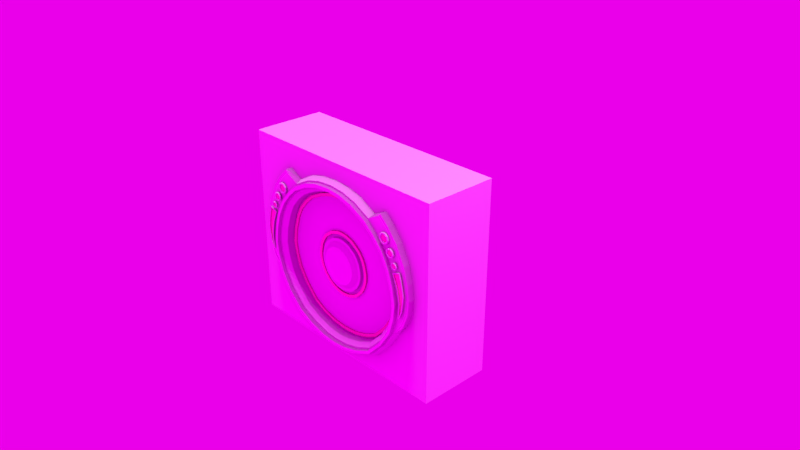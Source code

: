 # Source: Door2.blend  (saved by Blender 2.79.0; exported with 4.5.12 LTS)
import bpy
from mathutils import Matrix  # noqa: F401  (used for matrix-valued properties, if any)

bpy.ops.wm.read_factory_settings(use_empty=True)
scene = bpy.context.scene
scene.name = 'Scene'

# ---- collections
col_collection_1 = bpy.data.collections.new('Collection 1'); scene.collection.children.link(col_collection_1)

# ---- images (referenced by path relative to the original .blend; pixels are not part of the script)
import os
ASSET_DIR = os.environ.get("B2B_ASSET_DIR", "")  # directory of the original .blend (textures are referenced by path, not embedded)
HERE = os.path.dirname(os.path.abspath(__file__))  # packed textures are extracted next to this script under _unpacked/

def load_image(name, relpath, width, height, colorspace="sRGB"):
    """Load a texture the original file referenced (path relative to the .blend, or extracted next to this script)."""
    p = next((c for c in (os.path.join(HERE, relpath), os.path.join(ASSET_DIR, relpath)) if relpath and os.path.exists(c)), "")
    if p:
        img = bpy.data.images.load(p, check_existing=True)
        img.name = name
    else:  # same state as the original file: an image datablock whose file is absent (Cycles renders it pink)
        img = bpy.data.images.new(name, width, height)
        img.source = "FILE"
        img.filepath = "//" + (relpath or name)
    img.colorspace_settings.name = colorspace
    return img
img_studio_small_07_4k_hdr = load_image('studio_small_07_4k.hdr', 'studio_small_07_4k.hdr', 1024, 1024, 'Linear Rec.709')

# ---- materials (node trees are filled in below, after node groups)
mat_material_001 = bpy.data.materials.new('Material.001')
mat_material_001.alpha_threshold = 0.0
mat_material_001.use_transparent_shadow = False
mat_material_001.roughness = 0.5
mat_material_001.specular_intensity = 0.1758
mat_metal_2_001 = bpy.data.materials.new('metal 2.001')
mat_metal_2_001.alpha_threshold = 0.0
mat_metal_2_001.use_transparent_shadow = False
mat_metal_2_001.diffuse_color = (0.2396, 0.2396, 0.2396, 1.0)
mat_metal_2_001.roughness = 0.5
mat_metal_2_001.specular_intensity = 0.0
mat_emit = bpy.data.materials.new('emit')
mat_emit.alpha_threshold = 0.0
mat_emit.use_transparent_shadow = False
mat_emit.diffuse_color = (0.17, 0.8, 0.09728, 1.0)
mat_emit.roughness = 0.5
mat_emit.specular_intensity = 1.0
mat_material = bpy.data.materials.new('Material')
mat_material.alpha_threshold = 0.0
mat_material.use_transparent_shadow = False
mat_material.roughness = 0.5
mat_material.line_color = (0.0, 0.0, 0.0, 1.0)
mat_material_002 = bpy.data.materials.new('Material.002')
mat_material_002.alpha_threshold = 0.0
mat_material_002.use_transparent_shadow = False
mat_material_002.roughness = 0.5
mat_material_002.specular_intensity = 0.1758
mat_metal_2_000 = bpy.data.materials.new('metal 2.000')
mat_metal_2_000.alpha_threshold = 0.0
mat_metal_2_000.use_transparent_shadow = False
mat_metal_2_000.diffuse_color = (0.2396, 0.2396, 0.2396, 1.0)
mat_metal_2_000.roughness = 0.5
mat_metal_2_000.specular_intensity = 0.0
mat_emit_001 = bpy.data.materials.new('emit.001')
mat_emit_001.alpha_threshold = 0.0
mat_emit_001.use_transparent_shadow = False
mat_emit_001.diffuse_color = (0.17, 0.8, 0.09728, 1.0)
mat_emit_001.roughness = 0.5
mat_emit_001.specular_intensity = 1.0

# ---- material node trees

# ---- world
world_world = bpy.data.worlds.new('World'); scene.world = world_world
world_world.use_nodes = True; world_world.node_tree.nodes.clear()
_N = world_world.node_tree.nodes; _L = world_world.node_tree.links
n0 = _N.new('ShaderNodeOutputWorld'); n0.name = 'World Output'; n0.location = (300, 300)
n1 = _N.new('ShaderNodeBackground'); n1.name = 'Background'; n1.location = (10, 300)
n1.inputs[1].default_value = 65.5
n2 = _N.new('ShaderNodeTexEnvironment'); n2.name = 'Environment Texture'; n2.location = (-180, 300)
n2.width = 140
n2.image = img_studio_small_07_4k_hdr
_L.new(n1.outputs[0], n0.inputs[0])
_L.new(n2.outputs[0], n1.inputs[0])
n0.is_active_output = True
world_world.color = (0.05088, 0.05088, 0.05088)
world_world.use_sun_shadow = False
world_world.sun_shadow_jitter_overblur = 0.0
world_world.cycles.sampling_method = 'MANUAL'
world_world.light_settings.ao_factor = 0.4667

# ---- cameras
cam_camera = bpy.data.cameras.new('Camera')
cam_camera.clip_end = 100.0
cam_camera.lens = 35.0
cam_camera.sensor_width = 32.0
cam_camera.sensor_height = 18.0
cam_camera.ortho_scale = 7.314
cam_camera.dof.focus_distance = 0.0
cam_camera.dof.aperture_fstop = 128.0

# ---- lights
light_hemi = bpy.data.lights.new('Hemi', 'SUN')
light_hemi.transmission_factor = 0.0
light_hemi.angle = 0.1993
light_hemi.energy = 1.0
light_hemi.shadow_buffer_clip_start = 0.5
light_hemi.shadow_soft_size = 0.1
light_hemi.shadow_cascade_max_distance = 1000.0
light_lamp = bpy.data.lights.new('Lamp', 'POINT')
light_lamp.transmission_factor = 0.0
light_lamp.cutoff_distance = 30.0
light_lamp.energy = 100.0
light_lamp.shadow_buffer_clip_start = 1.001
light_lamp.shadow_soft_size = 0.1
light_lamp.shadow_maximum_resolution = 0.006
light_lamp.use_absolute_resolution = True

# ---- meshes
me_cube = bpy.data.meshes.new('Cube')
me_cube.from_pydata([(0.734, 1.0, -0.1665), (0.734, 1.0, 0.2412), (1.0, 1.0, -0.9408), (1.0, 1.0, 1.059), (0.5, 1.0, -0.9408), (0.5, 1.0, 1.059), (0.4238, 1.0, -0.6817), (0.4238, 1.0, 0.6658), (0.734, -1.0, -0.1665), (0.734, -1.0, 0.2412), (1.0, 0.0, -0.9408), (1.0, 0.0, 1.059), (1.0, -1.0, -0.9408), (1.0, -1.0, 1.059), (0.5, -1.0, -0.9408), (0.5, -1.0, 1.059), (0.5, 0.0, 1.059), (0.5, 0.0, -0.9408), (0.4238, -1.0, -0.6817), (0.4238, -1.0, 0.6658), (-0.734, 1.0, -0.1665), (-0.734, 1.0, 0.2412), (-1.0, 1.0, -0.9408), (-1.0, 1.0, 1.059), (-0.5, 1.0, -0.9408), (0.0, 1.0, -0.9408), (0.0, 1.0, 1.059), (-0.5, 1.0, 1.059), (-0.4238, 1.0, -0.6817), (0.0, 1.0, -0.8006), (0.0, 1.0, 0.8227), (-0.4238, 1.0, 0.6658), (-0.734, -1.0, -0.1665), (-0.734, -1.0, 0.2412), (-1.0, 0.0, -0.9408), (-1.0, 0.0, 1.059), (-1.0, -1.0, -0.9408), (-1.0, -1.0, 1.059), (-0.5, -1.0, -0.9408), (0.0, -1.0, -0.9408), (0.0, -1.0, 1.059), (-0.5, -1.0, 1.059), (0.0, 0.0, 1.059), (-0.5, 0.0, 1.059), (-0.5, 0.0, -0.9408), (0.0, 0.0, -0.9408), (-0.4238, -1.0, -0.6817), (0.0, -1.0, -0.8006), (0.0, -1.0, 0.8227), (-0.4238, -1.0, 0.6658)], [], [(4, 2, 10, 17), (2, 3, 11, 10), (6, 0, 2, 4), (0, 1, 3, 2), (1, 7, 5, 3), (7, 30, 26, 5), (29, 6, 4, 25), (25, 4, 17, 45), (3, 5, 16, 11), (5, 26, 42, 16), (14, 17, 10, 12), (12, 10, 11, 13), (18, 14, 12, 8), (8, 12, 13, 9), (9, 13, 15, 19), (19, 15, 40, 48), (47, 39, 14, 18), (39, 45, 17, 14), (13, 11, 16, 15), (15, 16, 42, 40), (7, 19, 48, 30), (1, 9, 19, 7), (0, 8, 9, 1), (6, 18, 8, 0), (29, 47, 18, 6), (24, 44, 34, 22), (22, 34, 35, 23), (28, 24, 22, 20), (20, 22, 23, 21), (21, 23, 27, 31), (31, 27, 26, 30), (29, 25, 24, 28), (25, 45, 44, 24), (23, 35, 43, 27), (27, 43, 42, 26), (38, 36, 34, 44), (36, 37, 35, 34), (46, 32, 36, 38), (32, 33, 37, 36), (33, 49, 41, 37), (49, 48, 40, 41), (47, 46, 38, 39), (39, 38, 44, 45), (37, 41, 43, 35), (41, 40, 42, 43), (31, 30, 48, 49), (21, 31, 49, 33), (20, 21, 33, 32), (28, 20, 32, 46), (29, 28, 46, 47)])
me_cube.use_remesh_preserve_volume = False
me_cube.use_remesh_preserve_attributes = False
me_cube.use_mirror_vertex_groups = False
me_cube.update()
me_circle_001 = bpy.data.meshes.new('Circle.001')
me_circle_001.from_pydata([(0.1865, -1.084, 0.585), (0.6841, -0.9076, 0.5849), (0.9078, -0.6696, 0.589), (1.062, -0.4322, 0.5849), (1.156, 0.0004778, 0.585), (1.056, 0.4299, 0.585), (0.9413, 0.6388, 0.5834), (0.659, 0.9235, 0.5881), (0.4272, 1.046, 0.5923), (0.2058, -1.037, 0.585), (0.6647, -0.8661, 0.585), (0.8804, -0.6462, 0.589), (1.017, -0.4234, 0.585), (1.112, -0.01246, 0.585), (1.011, 0.4194, 0.585), (0.9132, 0.6054, 0.5834), (0.6438, 0.8746, 0.588), (0.4178, 0.9903, 0.5922), (0.1909, -0.9634, 0.5342), (0.6113, -0.8072, 0.5342), (0.8055, -0.6047, 0.5352), (0.936, -0.4, 0.5342), (1.027, -0.02156, 0.5342), (0.9297, 0.3968, 0.5342), (0.8453, 0.562, 0.5343), (0.593, 0.8102, 0.5349), (0.3771, 0.9204, 0.5359), (0.6889, 0.9777, 0.5133), (0.1863, -1.143, 0.5135), (0.4463, 1.108, 0.513), (0.7166, -0.9589, 0.5135), (0.9527, -0.7095, 0.5133), (1.119, -0.4537, 0.5135), (1.308, 0.1025, 0.5879), (1.215, -0.2654, 0.5864), (1.233, 0.5313, 0.5896), (1.12, 0.7591, 0.589), (0.8597, 1.047, 0.5917), (1.268, 0.5408, 0.5897), (1.147, 0.7813, 0.5891), (0.8825, 1.075, 0.5918), (1.249, -0.2784, 0.5864), (1.345, 0.106, 0.5879), (1.132, -0.2068, 0.585), (1.087, -0.2024, 0.585), (1.003, -0.1905, 0.5342), (1.287, -0.08066, 0.5872), (1.323, -0.08805, 0.5871), (1.123, 0.2116, 0.585), (1.08, 0.1989, 0.585), (0.9975, 0.1809, 0.5342), (1.287, 0.3155, 0.5888), (1.322, 0.3229, 0.5888), (0.2211, 1.1, 0.5886), (0.2101, 1.051, 0.5886), (0.1868, 0.9826, 0.5351), (0.2326, 1.161, 0.5133), (0.7943, 0.8056, 0.5858), (0.773, 0.7648, 0.5857), (0.7135, 0.7106, 0.5346), (0.9853, 0.9278, 0.5904), (1.01, 0.9531, 0.5905), (0.4275, -1.022, 0.585), (0.4347, -0.9756, 0.585), (0.406, -0.9045, 0.5342), (0.4389, -1.08, 0.5135), (0.1906, -1.107, 0.585), (0.4354, -1.044, 0.585), (0.9266, -0.6843, 0.589), (0.6981, -0.9274, 0.585), (1.084, -0.4424, 0.585), (1.155, -0.2118, 0.585), (1.146, 0.2169, 0.585), (1.18, 0.0009367, 0.585), (0.9609, 0.6525, 0.5834), (1.078, 0.4393, 0.585), (0.8111, 0.8225, 0.5857), (0.4359, 1.069, 0.5923), (0.6726, 0.9433, 0.588), (0.2251, 1.123, 0.5886), (0.2017, -1.014, 0.585), (0.4264, -0.9532, 0.585), (0.8615, -0.6315, 0.589), (0.6507, -0.8464, 0.585), (0.9949, -0.4134, 0.585), (1.063, -0.1973, 0.585), (1.056, 0.1935, 0.585), (1.088, -0.01269, 0.585), (0.8935, 0.5919, 0.5834), (0.9886, 0.4103, 0.585), (0.7563, 0.7478, 0.5857), (0.409, 0.9681, 0.5923), (0.6305, 0.8546, 0.588), (0.2056, 1.027, 0.5886), (0.9413, 0.6388, 0.6342), (0.9132, 0.6054, 0.6342), (1.011, 0.4194, 0.6358), (1.056, 0.4299, 0.6357), (0.659, 0.9235, 0.6389), (0.6438, 0.8746, 0.6387), (0.1865, -1.084, 0.6357), (0.2058, -1.037, 0.6357), (0.4272, 1.046, 0.6431), (0.4178, 0.9903, 0.643), (0.6841, -0.9076, 0.6357), (0.6647, -0.8661, 0.6358), (0.9078, -0.6696, 0.6398), (0.8804, -0.6462, 0.6398), (1.062, -0.4322, 0.6357), (1.017, -0.4234, 0.6358), (1.156, 0.0004625, 0.6357), (1.112, -0.01247, 0.6357), (1.132, -0.2068, 0.6357), (1.087, -0.2025, 0.6357), (1.123, 0.2115, 0.6357), (1.08, 0.1988, 0.6357), (0.2211, 1.1, 0.6394), (0.2101, 1.051, 0.6394), (0.7943, 0.8056, 0.6365), (0.773, 0.7648, 0.6364), (0.4275, -1.022, 0.6357), (0.4347, -0.9756, 0.6357), (0.0, 1.141, 0.585), (0.0, -1.125, 0.585), (-0.1865, -1.084, 0.585), (-0.6841, -0.9076, 0.5849), (-0.9078, -0.6696, 0.589), (-1.062, -0.4322, 0.5849), (-1.156, 0.0004778, 0.585), (-1.056, 0.4299, 0.585), (-0.9413, 0.6388, 0.5834), (-0.659, 0.9235, 0.5881), (-0.4272, 1.046, 0.5923), (0.0, 1.048, 0.585), (0.0, -1.031, 0.585), (-0.2058, -1.037, 0.585), (-0.6647, -0.8661, 0.585), (-0.8804, -0.6462, 0.589), (-1.017, -0.4234, 0.585), (-1.112, -0.01246, 0.585), (-1.011, 0.4194, 0.585), (-0.9132, 0.6054, 0.5834), (-0.6438, 0.8746, 0.588), (-0.4178, 0.9903, 0.5922), (0.0, 1.004, 0.5342), (0.0, -0.9873, 0.5342), (-0.1909, -0.9634, 0.5342), (-0.6113, -0.8072, 0.5342), (-0.8055, -0.6047, 0.5352), (-0.936, -0.4, 0.5342), (-1.027, -0.02156, 0.5342), (-0.9297, 0.3968, 0.5342), (-0.8453, 0.562, 0.5343), (-0.593, 0.8102, 0.5349), (-0.3771, 0.9204, 0.5359), (0.0, -1.161, 0.5135), (-0.6889, 0.9777, 0.5133), (-0.1863, -1.143, 0.5135), (-0.4463, 1.108, 0.513), (-0.7166, -0.9589, 0.5135), (0.0, 1.178, 0.5135), (-0.9527, -0.7095, 0.5133), (-1.119, -0.4537, 0.5135), (-1.308, 0.1025, 0.5879), (-1.215, -0.2654, 0.5864), (-1.233, 0.5313, 0.5896), (-1.12, 0.7591, 0.589), (-0.8597, 1.047, 0.5917), (-1.268, 0.5408, 0.5897), (-1.147, 0.7813, 0.5891), (-0.8825, 1.075, 0.5918), (-1.249, -0.2784, 0.5864), (-1.345, 0.106, 0.5879), (-1.132, -0.2068, 0.585), (-1.087, -0.2024, 0.585), (-1.003, -0.1905, 0.5342), (-1.287, -0.08066, 0.5872), (-1.323, -0.08805, 0.5871), (-1.123, 0.2116, 0.585), (-1.08, 0.1989, 0.585), (-0.9975, 0.1809, 0.5342), (-1.287, 0.3155, 0.5888), (-1.322, 0.3229, 0.5888), (-0.2211, 1.1, 0.5886), (-0.2101, 1.051, 0.5886), (-0.1868, 0.9826, 0.5351), (-0.2326, 1.161, 0.5133), (-0.7943, 0.8056, 0.5858), (-0.773, 0.7648, 0.5857), (-0.7135, 0.7106, 0.5346), (-0.9853, 0.9278, 0.5904), (-1.01, 0.9531, 0.5905), (-0.4275, -1.022, 0.585), (-0.4347, -0.9756, 0.585), (-0.406, -0.9045, 0.5342), (-0.4389, -1.08, 0.5135), (-0.1906, -1.107, 0.585), (-0.4354, -1.044, 0.585), (0.0, -1.099, 0.585), (-0.9266, -0.6843, 0.589), (-0.6981, -0.9274, 0.585), (-1.084, -0.4424, 0.585), (-1.155, -0.2118, 0.585), (-1.146, 0.2169, 0.585), (-1.18, 0.0009367, 0.585), (-0.9609, 0.6525, 0.5834), (-1.078, 0.4393, 0.585), (-0.8111, 0.8225, 0.5857), (-0.4359, 1.069, 0.5923), (-0.6726, 0.9433, 0.588), (-0.2251, 1.123, 0.5886), (-0.2017, -1.014, 0.585), (-0.4264, -0.9532, 0.585), (0.0, -1.053, 0.585), (-0.8615, -0.6315, 0.589), (-0.6507, -0.8464, 0.585), (-0.9949, -0.4134, 0.585), (-1.063, -0.1973, 0.585), (-1.056, 0.1935, 0.585), (-1.088, -0.01269, 0.585), (-0.8935, 0.5919, 0.5834), (-0.9886, 0.4103, 0.585), (-0.7563, 0.7478, 0.5857), (-0.409, 0.9681, 0.5923), (-0.6305, 0.8546, 0.588), (-0.2056, 1.027, 0.5886), (0.0, 1.069, 0.5853), (0.0, 1.116, 0.5854), (-0.9413, 0.6388, 0.6342), (-0.9132, 0.6054, 0.6342), (-1.011, 0.4194, 0.6358), (-1.056, 0.4299, 0.6357), (0.0, -1.099, 0.6357), (0.0, -1.053, 0.6357), (-0.659, 0.9235, 0.6389), (-0.6438, 0.8746, 0.6387), (-0.1865, -1.084, 0.6357), (-0.2058, -1.037, 0.6357), (-0.4272, 1.046, 0.6431), (-0.4178, 0.9903, 0.643), (-0.6841, -0.9076, 0.6357), (-0.6647, -0.8661, 0.6358), (0.0, 1.116, 0.6362), (0.0, 1.069, 0.6361), (-0.9078, -0.6696, 0.6398), (-0.8804, -0.6462, 0.6398), (-1.062, -0.4322, 0.6357), (-1.017, -0.4234, 0.6358), (-1.156, 0.0004625, 0.6357), (-1.112, -0.01247, 0.6357), (-1.132, -0.2068, 0.6357), (-1.087, -0.2025, 0.6357), (-1.123, 0.2115, 0.6357), (-1.08, 0.1988, 0.6357), (-0.2211, 1.1, 0.6394), (-0.2101, 1.051, 0.6394), (-0.7943, 0.8056, 0.6365), (-0.773, 0.7648, 0.6364), (-0.4275, -1.022, 0.6357), (-0.4347, -0.9756, 0.6357), (0.2089, -0.9531, 0.0), (0.6197, -0.7936, 0.0), (0.8088, -0.5936, 0.0), (0.9367, -0.3945, 0.0), (1.027, -0.02159, 0.0), (0.9304, 0.3913, 0.0), (0.8494, 0.5523, 0.0), (0.6031, 0.7968, 0.0), (0.3914, 0.9024, 0.0), (1.004, -0.1878, 0.0), (0.998, 0.1782, 0.0), (0.1929, 0.9643, 0.0), (0.7206, 0.6991, 0.0), (0.4206, -0.8937, 0.0), (0.0, 0.9863, 0.0), (0.0, -0.9696, 0.0), (-0.2089, -0.9531, 0.0), (-0.6197, -0.7936, 0.0), (-0.8088, -0.5936, 0.0), (-0.9367, -0.3945, 0.0), (-1.027, -0.02159, 0.0), (-0.9304, 0.3913, 0.0), (-0.8494, 0.5523, 0.0), (-0.6031, 0.7968, 0.0), (-0.3914, 0.9024, 0.0), (-1.004, -0.1878, 0.0), (-0.998, 0.1782, 0.0), (-0.1929, 0.9643, 0.0), (-0.7206, 0.6991, 0.0), (-0.4206, -0.8937, 0.0), (0.1863, -1.143, 0.0), (0.7166, -0.9589, 0.0), (0.9527, -0.7095, 0.0), (1.119, -0.4537, 0.0), (0.6889, 0.9777, 0.0), (0.4463, 1.108, 0.0), (1.345, 0.1066, 0.0), (1.249, -0.2779, 0.0), (1.268, 0.5414, 0.0), (1.147, 0.7819, 0.0), (0.8825, 1.076, 0.0), (1.323, -0.0875, 0.0), (1.322, 0.3234, 0.0), (0.2326, 1.161, 0.0), (1.01, 0.9536, 0.0), (0.4389, -1.08, 0.0), (0.0, 1.178, 0.0), (0.0, -1.161, 0.0), (-0.1863, -1.143, 0.0), (-0.7166, -0.9589, 0.0), (-0.9527, -0.7095, 0.0), (-1.119, -0.4537, 0.0), (-0.6889, 0.9777, 0.0), (-0.4463, 1.108, 0.0), (-1.345, 0.1066, 0.0), (-1.249, -0.2779, 0.0), (-1.268, 0.5414, 0.0), (-1.147, 0.7819, 0.0), (-0.8825, 1.076, 0.0), (-1.323, -0.0875, 0.0), (-1.322, 0.3234, 0.0), (-0.2326, 1.161, 0.0), (-1.01, 0.9536, 0.0), (-0.4389, -1.08, 0.0)], [], [(71, 70, 34, 46), (76, 74, 36, 60), (28, 155, 307, 290), (29, 27, 294, 295), (65, 28, 290, 305), (56, 29, 295, 303), (31, 30, 291, 292), (32, 31, 292, 293), (74, 75, 35, 36), (27, 78, 37, 40), (226, 54, 117, 243), (198, 0, 100, 232), (12, 11, 107, 109), (53, 227, 242, 116), (11, 10, 105, 107), (14, 49, 115, 96), (63, 9, 101, 121), (48, 5, 97, 114), (9, 213, 233, 101), (86, 89, 23, 50), (89, 88, 24, 23), (90, 92, 25, 59), (134, 80, 18, 145), (92, 91, 26, 25), (81, 83, 19, 64), (93, 133, 144, 55), (83, 82, 20, 19), (82, 84, 21, 20), (85, 87, 22, 45), (55, 144, 274, 271), (19, 20, 262, 261), (20, 21, 263, 262), (45, 22, 264, 269), (50, 23, 265, 270), (23, 24, 266, 265), (59, 25, 267, 272), (145, 18, 260, 275), (25, 26, 268, 267), (64, 19, 261, 273), (70, 32, 41, 34), (294, 27, 40, 300), (70, 68, 31, 32), (68, 69, 30, 31), (79, 77, 29, 56), (67, 66, 28, 65), (77, 78, 27, 29), (66, 123, 155, 28), (72, 73, 33, 51), (32, 293, 297, 41), (39, 38, 298, 299), (61, 39, 299, 304), (47, 41, 297, 301), (52, 42, 296, 302), (51, 33, 42, 52), (46, 34, 41, 47), (60, 36, 39, 61), (36, 35, 38, 39), (33, 46, 47, 42), (42, 47, 301, 296), (21, 45, 269, 263), (84, 85, 45, 21), (13, 44, 113, 111), (73, 71, 46, 33), (35, 51, 52, 38), (38, 52, 302, 298), (75, 72, 51, 35), (22, 50, 270, 264), (87, 86, 50, 22), (8, 53, 116, 102), (122, 79, 56, 160), (26, 55, 271, 268), (91, 93, 55, 26), (43, 4, 110, 112), (160, 56, 303, 306), (37, 60, 61, 40), (40, 61, 304, 300), (24, 59, 272, 266), (88, 90, 59, 24), (7, 8, 102, 98), (78, 76, 60, 37), (69, 67, 65, 30), (18, 64, 273, 260), (80, 81, 64, 18), (6, 57, 118, 94), (30, 65, 305, 291), (0, 198, 123, 66), (62, 0, 66, 67), (2, 1, 69, 68), (3, 2, 68, 70), (43, 3, 70, 71), (48, 4, 73, 72), (6, 5, 75, 74), (57, 6, 74, 76), (8, 7, 78, 77), (53, 8, 77, 79), (213, 9, 80, 134), (9, 63, 81, 80), (10, 11, 82, 83), (11, 12, 84, 82), (12, 44, 85, 84), (13, 49, 86, 87), (14, 15, 88, 89), (15, 58, 90, 88), (16, 17, 91, 92), (17, 54, 93, 91), (4, 43, 71, 73), (44, 13, 87, 85), (5, 48, 72, 75), (49, 14, 89, 86), (227, 53, 79, 122), (54, 226, 133, 93), (7, 57, 76, 78), (58, 16, 92, 90), (1, 62, 67, 69), (63, 10, 83, 81), (97, 94, 95, 96), (118, 98, 99, 119), (232, 100, 101, 233), (98, 102, 103, 99), (120, 104, 105, 121), (116, 242, 243, 117), (104, 106, 107, 105), (106, 108, 109, 107), (112, 110, 111, 113), (114, 97, 96, 115), (108, 112, 113, 109), (110, 114, 115, 111), (102, 116, 117, 103), (94, 118, 119, 95), (100, 120, 121, 101), (44, 12, 109, 113), (0, 62, 120, 100), (57, 7, 98, 118), (49, 13, 111, 115), (1, 2, 106, 104), (16, 58, 119, 99), (15, 14, 96, 95), (2, 3, 108, 106), (62, 1, 104, 120), (58, 15, 95, 119), (3, 43, 112, 108), (10, 63, 121, 105), (17, 16, 99, 103), (4, 48, 114, 110), (54, 17, 103, 117), (5, 6, 94, 97), (202, 176, 164, 201), (207, 190, 166, 205), (157, 308, 307, 155), (158, 313, 312, 156), (195, 323, 308, 157), (186, 321, 313, 158), (161, 310, 309, 159), (162, 311, 310, 161), (205, 166, 165, 206), (156, 170, 167, 209), (226, 243, 255, 184), (198, 232, 236, 124), (138, 247, 245, 137), (183, 254, 242, 227), (137, 245, 241, 136), (140, 230, 253, 179), (193, 259, 237, 135), (178, 252, 231, 129), (135, 237, 233, 213), (218, 180, 151, 221), (221, 151, 152, 220), (222, 189, 153, 224), (134, 145, 146, 211), (224, 153, 154, 223), (212, 194, 147, 215), (225, 185, 144, 133), (215, 147, 148, 214), (214, 148, 149, 216), (217, 175, 150, 219), (185, 287, 274, 144), (147, 277, 278, 148), (148, 278, 279, 149), (175, 285, 280, 150), (180, 286, 281, 151), (151, 281, 282, 152), (189, 288, 283, 153), (145, 275, 276, 146), (153, 283, 284, 154), (194, 289, 277, 147), (201, 164, 171, 162), (312, 318, 170, 156), (201, 162, 161, 199), (199, 161, 159, 200), (210, 186, 158, 208), (197, 195, 157, 196), (208, 158, 156, 209), (196, 157, 155, 123), (203, 181, 163, 204), (162, 171, 315, 311), (169, 317, 316, 168), (191, 322, 317, 169), (177, 319, 315, 171), (182, 320, 314, 172), (181, 182, 172, 163), (176, 177, 171, 164), (190, 191, 169, 166), (166, 169, 168, 165), (163, 172, 177, 176), (172, 314, 319, 177), (149, 279, 285, 175), (216, 149, 175, 217), (139, 249, 251, 174), (204, 163, 176, 202), (165, 168, 182, 181), (168, 316, 320, 182), (206, 165, 181, 203), (150, 280, 286, 180), (219, 150, 180, 218), (132, 238, 254, 183), (122, 160, 186, 210), (154, 284, 287, 185), (223, 154, 185, 225), (173, 250, 248, 128), (160, 306, 321, 186), (167, 170, 191, 190), (170, 318, 322, 191), (152, 282, 288, 189), (220, 152, 189, 222), (131, 234, 238, 132), (209, 167, 190, 207), (200, 159, 195, 197), (146, 276, 289, 194), (211, 146, 194, 212), (130, 228, 256, 187), (159, 309, 323, 195), (124, 196, 123, 198), (192, 197, 196, 124), (126, 199, 200, 125), (127, 201, 199, 126), (173, 202, 201, 127), (178, 203, 204, 128), (130, 205, 206, 129), (187, 207, 205, 130), (132, 208, 209, 131), (183, 210, 208, 132), (213, 134, 211, 135), (135, 211, 212, 193), (136, 215, 214, 137), (137, 214, 216, 138), (138, 216, 217, 174), (139, 219, 218, 179), (140, 221, 220, 141), (141, 220, 222, 188), (142, 224, 223, 143), (143, 223, 225, 184), (198, 123, 134, 213), (226, 133, 122, 227), (128, 204, 202, 173), (174, 217, 219, 139), (129, 206, 203, 178), (179, 218, 221, 140), (227, 122, 210, 183), (184, 225, 133, 226), (131, 209, 207, 187), (188, 222, 224, 142), (125, 200, 197, 192), (193, 212, 215, 136), (231, 230, 229, 228), (256, 257, 235, 234), (232, 233, 237, 236), (234, 235, 239, 238), (258, 259, 241, 240), (254, 255, 243, 242), (240, 241, 245, 244), (244, 245, 247, 246), (250, 251, 249, 248), (252, 253, 230, 231), (246, 247, 251, 250), (248, 249, 253, 252), (238, 239, 255, 254), (228, 229, 257, 256), (236, 237, 259, 258), (174, 251, 247, 138), (124, 236, 258, 192), (187, 256, 234, 131), (179, 253, 249, 139), (125, 240, 244, 126), (142, 235, 257, 188), (141, 229, 230, 140), (126, 244, 246, 127), (192, 258, 240, 125), (188, 257, 229, 141), (127, 246, 250, 173), (136, 241, 259, 193), (143, 239, 235, 142), (128, 248, 252, 178), (184, 255, 239, 143), (129, 231, 228, 130)])
me_circle_001.polygons.foreach_set('material_index', [0, 0, 0, 0, 0, 0, 0, 0, 0, 1, 1, 1, 1, 1, 1, 1, 1, 1, 1, 0, 0, 0, 0, 0, 0, 0, 0, 0, 0, 0, 0, 0, 0, 0, 0, 0, 0, 0, 0, 1, 1, 0, 0, 0, 0, 0, 0, 0, 1, 1, 1, 1, 1, 1, 1, 1, 1, 1, 1, 0, 0, 1, 0, 1, 1, 0, 0, 0, 1, 0, 0, 0, 1, 0, 1, 1, 0, 0, 1, 0, 0, 0, 0, 1, 0, 0, 0, 0, 0, 0, 0, 0, 0, 0, 0, 0, 0, 0, 0, 0, 0, 0, 0, 0, 0, 0, 0, 0, 0, 0, 0, 0, 0, 0, 0, 1, 1, 1, 1, 1, 1, 1, 1, 1, 1, 1, 1, 1, 1, 1, 1, 1, 1, 1, 1, 1, 1, 1, 1, 1, 1, 1, 1, 1, 1, 1, 0, 0, 0, 0, 0, 0, 0, 0, 0, 1, 1, 1, 1, 1, 1, 1, 1, 1, 1, 0, 0, 0, 0, 0, 0, 0, 0, 0, 0, 0, 0, 0, 0, 0, 0, 0, 0, 0, 0, 1, 1, 0, 0, 0, 0, 0, 0, 0, 1, 1, 1, 1, 1, 1, 1, 1, 1, 1, 1, 0, 0, 1, 0, 1, 1, 0, 0, 0, 1, 0, 0, 0, 1, 0, 1, 1, 0, 0, 1, 0, 0, 0, 0, 1, 0, 0, 0, 0, 0, 0, 0, 0, 0, 0, 0, 0, 0, 0, 0, 0, 0, 0, 0, 0, 0, 0, 0, 0, 0, 0, 0, 0, 0, 0, 0, 0, 0, 1, 1, 1, 1, 1, 1, 1, 1, 1, 1, 1, 1, 1, 1, 1, 1, 1, 1, 1, 1, 1, 1, 1, 1, 1, 1, 1, 1, 1, 1, 1])
me_circle_001.materials.append(mat_material_001)
me_circle_001.materials.append(mat_metal_2_001)
me_circle_001.use_remesh_preserve_volume = False
me_circle_001.use_remesh_preserve_attributes = False
me_circle_001.use_mirror_vertex_groups = False
me_circle_001.update()
me_circle_008 = bpy.data.meshes.new('Circle.008')
me_circle_008.from_pydata([(0.2154, 0.0, 0.0), (0.1971, -2.337e-07, 0.03173), (0.1604, -2.337e-07, 0.03173), (0.1421, -3.298e-23, 4.488e-18), (0.1604, 2.337e-07, -0.03173), (0.1971, 2.337e-07, -0.03173), (0.1725, 0.1178, 8.649e-07), (0.1585, 0.106, 0.03174), (0.1304, 0.08244, 0.03174), (0.1164, 0.07066, 5.198e-07), (0.1304, 0.08244, -0.03173), (0.1585, 0.106, -0.03173), (0.06398, 0.1804, 1.328e-06), (0.0608, 0.1624, 0.03174), (0.05444, 0.1263, 0.03174), (0.05126, 0.1083, 7.95e-07), (0.05444, 0.1263, -0.03173), (0.0608, 0.1624, -0.03173), (-0.05944, 0.1587, 1.171e-06), (-0.05028, 0.1428, 0.03174), (-0.03196, 0.1111, 0.03174), (-0.0228, 0.0952, 6.989e-07), (-0.03196, 0.1111, -0.03173), (-0.05028, 0.1428, -0.03173), (-0.14, 0.06267, 4.587e-07), (-0.1228, 0.0564, 0.03174), (-0.08835, 0.04387, 0.03174), (-0.07114, 0.0376, 2.752e-07), (-0.08835, 0.04387, -0.03173), (-0.1228, 0.0564, -0.03173), (-0.14, -0.06267, -4.587e-07), (-0.1228, -0.0564, 0.03173), (-0.08835, -0.04387, 0.03173), (-0.07114, -0.0376, -2.752e-07), (-0.08835, -0.04387, -0.03174), (-0.1228, -0.0564, -0.03174), (-0.05944, -0.1587, -1.171e-06), (-0.05028, -0.1428, 0.03173), (-0.03196, -0.1111, 0.03173), (-0.0228, -0.0952, -6.989e-07), (-0.03196, -0.1111, -0.03174), (-0.05028, -0.1428, -0.03174), (0.06398, -0.1804, -1.328e-06), (0.0608, -0.1624, 0.03173), (0.05444, -0.1263, 0.03173), (0.05126, -0.1083, -7.95e-07), (0.05444, -0.1263, -0.03174), (0.0608, -0.1624, -0.03174), (0.1725, -0.1178, -8.649e-07), (0.1585, -0.106, 0.03173), (0.1304, -0.08244, 0.03173), (0.1164, -0.07066, -5.198e-07), (0.1304, -0.08244, -0.03174), (0.1585, -0.106, -0.03174), (-8.67, -0.6649, 1.211e-07), (-8.652, -0.6622, 0.03174), (-8.616, -0.6567, 0.03174), (-8.597, -0.654, 1.205e-07), (-8.616, -0.6567, -0.03173), (-8.652, -0.6622, -0.03173), (-8.645, -0.5421, 9.86e-07), (-8.629, -0.5516, 0.03174), (-8.598, -0.5708, 0.03174), (-8.583, -0.5803, 6.403e-07), (-8.598, -0.5708, -0.03173), (-8.629, -0.5516, -0.03173), (-8.547, -0.464, 1.448e-06), (-8.541, -0.4813, 0.03174), (-8.53, -0.5161, 0.03174), (-8.524, -0.5334, 9.15e-07), (-8.53, -0.5161, -0.03173), (-8.541, -0.4813, -0.03173), (-8.422, -0.4671, 1.29e-06), (-8.428, -0.4842, 0.03174), (-8.442, -0.5183, 0.03174), (-8.449, -0.5353, 8.182e-07), (-8.442, -0.5183, -0.03173), (-8.428, -0.4842, -0.03173), (-8.328, -0.5501, 5.768e-07), (-8.344, -0.5588, 0.03174), (-8.376, -0.5763, 0.03174), (-8.392, -0.5851, 3.939e-07), (-8.376, -0.5763, -0.03173), (-8.344, -0.5588, -0.03173), (-8.309, -0.674, -3.409e-07), (-8.327, -0.6704, 0.03173), (-8.363, -0.6631, 0.03173), (-8.381, -0.6595, -1.567e-07), (-8.363, -0.6631, -0.03174), (-8.327, -0.6704, -0.03174), (-8.375, -0.7809, -1.052e-06), (-8.386, -0.7666, 0.03173), (-8.409, -0.738, 0.03173), (-8.42, -0.7236, -5.802e-07), (-8.409, -0.738, -0.03174), (-8.386, -0.7666, -0.03174), (-8.493, -0.8208, -1.209e-06), (-8.493, -0.8025, 0.03173), (-8.492, -0.7659, 0.03173), (-8.491, -0.7476, -6.756e-07), (-8.492, -0.7659, -0.03174), (-8.493, -0.8025, -0.03174), (-8.61, -0.775, -7.445e-07), (-8.598, -0.7613, 0.03173), (-8.574, -0.7338, 0.03173), (-8.561, -0.7201, -3.998e-07), (-8.574, -0.7338, -0.03174), (-8.598, -0.7613, -0.03174), (0.06398, -0.1804, -1.153)], [], [(0, 6, 7, 1), (1, 7, 8, 2), (2, 8, 9, 3), (3, 9, 10, 4), (4, 10, 11, 5), (5, 11, 6, 0), (6, 12, 13, 7), (7, 13, 14, 8), (8, 14, 15, 9), (9, 15, 16, 10), (10, 16, 17, 11), (11, 17, 12, 6), (12, 18, 19, 13), (13, 19, 20, 14), (14, 20, 21, 15), (15, 21, 22, 16), (16, 22, 23, 17), (17, 23, 18, 12), (18, 24, 25, 19), (19, 25, 26, 20), (20, 26, 27, 21), (21, 27, 28, 22), (22, 28, 29, 23), (23, 29, 24, 18), (24, 30, 31, 25), (25, 31, 32, 26), (26, 32, 33, 27), (27, 33, 34, 28), (28, 34, 35, 29), (29, 35, 30, 24), (30, 36, 37, 31), (31, 37, 38, 32), (32, 38, 39, 33), (33, 39, 40, 34), (34, 40, 41, 35), (35, 41, 36, 30), (36, 42, 43, 37), (37, 43, 44, 38), (38, 44, 45, 39), (39, 45, 46, 40), (40, 46, 47, 41), (41, 47, 42, 36), (42, 48, 49, 43), (43, 49, 50, 44), (44, 50, 51, 45), (45, 51, 52, 46), (46, 52, 53, 47), (47, 53, 48, 42), (48, 0, 1, 49), (49, 1, 2, 50), (50, 2, 3, 51), (51, 3, 4, 52), (52, 4, 5, 53), (53, 5, 0, 48), (39, 33, 27, 21, 15, 9, 3, 51, 45), (54, 55, 61, 60), (55, 56, 62, 61), (56, 57, 63, 62), (57, 58, 64, 63), (58, 59, 65, 64), (59, 54, 60, 65), (60, 61, 67, 66), (61, 62, 68, 67), (62, 63, 69, 68), (63, 64, 70, 69), (64, 65, 71, 70), (65, 60, 66, 71), (66, 67, 73, 72), (67, 68, 74, 73), (68, 69, 75, 74), (69, 70, 76, 75), (70, 71, 77, 76), (71, 66, 72, 77), (72, 73, 79, 78), (73, 74, 80, 79), (74, 75, 81, 80), (75, 76, 82, 81), (76, 77, 83, 82), (77, 72, 78, 83), (78, 79, 85, 84), (79, 80, 86, 85), (80, 81, 87, 86), (81, 82, 88, 87), (82, 83, 89, 88), (83, 78, 84, 89), (84, 85, 91, 90), (85, 86, 92, 91), (86, 87, 93, 92), (87, 88, 94, 93), (88, 89, 95, 94), (89, 84, 90, 95), (90, 91, 97, 96), (91, 92, 98, 97), (92, 93, 99, 98), (93, 94, 100, 99), (94, 95, 101, 100), (95, 90, 96, 101), (96, 97, 103, 102), (97, 98, 104, 103), (98, 99, 105, 104), (99, 100, 106, 105), (100, 101, 107, 106), (101, 96, 102, 107), (102, 103, 55, 54), (103, 104, 56, 55), (104, 105, 57, 56), (105, 106, 58, 57), (106, 107, 59, 58), (107, 102, 54, 59), (93, 99, 105, 57, 63, 69, 75, 81, 87)])
me_circle_008.polygons.foreach_set('material_index', [1, 1, 1, 1, 1, 1, 1, 1, 1, 1, 1, 1, 1, 1, 1, 1, 1, 1, 1, 1, 1, 1, 1, 1, 1, 1, 1, 1, 1, 1, 1, 1, 1, 1, 1, 1, 1, 1, 1, 1, 1, 1, 1, 1, 1, 1, 1, 1, 1, 1, 1, 1, 1, 1, 0, 1, 1, 1, 1, 1, 1, 1, 1, 1, 1, 1, 1, 1, 1, 1, 1, 1, 1, 1, 1, 1, 1, 1, 1, 1, 1, 1, 1, 1, 1, 1, 1, 1, 1, 1, 1, 1, 1, 1, 1, 1, 1, 1, 1, 1, 1, 1, 1, 1, 1, 1, 1, 1, 1, 0])
me_circle_008.materials.append(mat_emit)
me_circle_008.materials.append(mat_material)
me_circle_008.use_remesh_preserve_volume = False
me_circle_008.use_remesh_preserve_attributes = False
me_circle_008.use_mirror_vertex_groups = False
me_circle_008.update()
me_circle_002 = bpy.data.meshes.new('Circle.002')
me_circle_002.from_pydata([(0.2154, 0.0, 0.0), (0.1971, -2.337e-07, 0.03173), (0.1604, -2.337e-07, 0.03173), (0.1421, -3.298e-23, 4.488e-18), (0.1604, 2.337e-07, -0.03173), (0.1971, 2.337e-07, -0.03173), (0.1725, 0.1178, 8.649e-07), (0.1585, 0.106, 0.03174), (0.1304, 0.08244, 0.03174), (0.1164, 0.07066, 5.198e-07), (0.1304, 0.08244, -0.03173), (0.1585, 0.106, -0.03173), (0.06398, 0.1804, 1.328e-06), (0.0608, 0.1624, 0.03174), (0.05444, 0.1263, 0.03174), (0.05126, 0.1083, 7.95e-07), (0.05444, 0.1263, -0.03173), (0.0608, 0.1624, -0.03173), (-0.05944, 0.1587, 1.171e-06), (-0.05028, 0.1428, 0.03174), (-0.03196, 0.1111, 0.03174), (-0.0228, 0.0952, 6.989e-07), (-0.03196, 0.1111, -0.03173), (-0.05028, 0.1428, -0.03173), (-0.14, 0.06267, 4.587e-07), (-0.1228, 0.0564, 0.03174), (-0.08835, 0.04387, 0.03174), (-0.07114, 0.0376, 2.752e-07), (-0.08835, 0.04387, -0.03173), (-0.1228, 0.0564, -0.03173), (-0.14, -0.06267, -4.587e-07), (-0.1228, -0.0564, 0.03173), (-0.08835, -0.04387, 0.03173), (-0.07114, -0.0376, -2.752e-07), (-0.08835, -0.04387, -0.03174), (-0.1228, -0.0564, -0.03174), (-0.05944, -0.1587, -1.171e-06), (-0.05028, -0.1428, 0.03173), (-0.03196, -0.1111, 0.03173), (-0.0228, -0.0952, -6.989e-07), (-0.03196, -0.1111, -0.03174), (-0.05028, -0.1428, -0.03174), (0.06398, -0.1804, -1.328e-06), (0.0608, -0.1624, 0.03173), (0.05444, -0.1263, 0.03173), (0.05126, -0.1083, -7.95e-07), (0.05444, -0.1263, -0.03174), (0.0608, -0.1624, -0.03174), (0.1725, -0.1178, -8.649e-07), (0.1585, -0.106, 0.03173), (0.1304, -0.08244, 0.03173), (0.1164, -0.07066, -5.198e-07), (0.1304, -0.08244, -0.03174), (0.1585, -0.106, -0.03174), (-4.475, -0.351, 3.117e-08), (-4.457, -0.3483, 0.03173), (-4.421, -0.3428, 0.03173), (-4.403, -0.3401, 3.07e-08), (-4.421, -0.3428, -0.03173), (-4.457, -0.3483, -0.03173), (-4.45, -0.2282, 8.959e-07), (-4.435, -0.2377, 0.03174), (-4.403, -0.2568, 0.03174), (-4.388, -0.2664, 5.504e-07), (-4.403, -0.2568, -0.03173), (-4.435, -0.2377, -0.03173), (-4.352, -0.15, 1.358e-06), (-4.346, -0.1674, 0.03174), (-4.335, -0.2022, 0.03174), (-4.329, -0.2195, 8.252e-07), (-4.335, -0.2022, -0.03173), (-4.346, -0.1674, -0.03173), (-4.227, -0.1532, 1.2e-06), (-4.234, -0.1703, 0.03174), (-4.247, -0.2044, 0.03174), (-4.254, -0.2214, 7.286e-07), (-4.247, -0.2044, -0.03173), (-4.234, -0.1703, -0.03173), (-4.133, -0.2361, 4.876e-07), (-4.149, -0.2449, 0.03174), (-4.181, -0.2624, 0.03174), (-4.197, -0.2712, 3.046e-07), (-4.181, -0.2624, -0.03173), (-4.149, -0.2449, -0.03173), (-4.114, -0.3601, -4.298e-07), (-4.132, -0.3564, 0.03173), (-4.168, -0.3492, 0.03173), (-4.186, -0.3455, -2.459e-07), (-4.168, -0.3492, -0.03174), (-4.132, -0.3564, -0.03174), (-4.18, -0.467, -1.141e-06), (-4.191, -0.4527, 0.03173), (-4.214, -0.424, 0.03173), (-4.225, -0.4097, -6.693e-07), (-4.214, -0.424, -0.03174), (-4.191, -0.4527, -0.03174), (-4.299, -0.5069, -1.298e-06), (-4.298, -0.4886, 0.03173), (-4.297, -0.452, 0.03173), (-4.297, -0.4336, -7.65e-07), (-4.297, -0.452, -0.03174), (-4.298, -0.4886, -0.03174), (-4.415, -0.4611, -8.341e-07), (-4.403, -0.4474, 0.03173), (-4.379, -0.4199, 0.03173), (-4.367, -0.4062, -4.893e-07), (-4.379, -0.4199, -0.03174), (-4.403, -0.4474, -0.03174)], [], [(0, 6, 7, 1), (1, 7, 8, 2), (2, 8, 9, 3), (3, 9, 10, 4), (4, 10, 11, 5), (5, 11, 6, 0), (6, 12, 13, 7), (7, 13, 14, 8), (8, 14, 15, 9), (9, 15, 16, 10), (10, 16, 17, 11), (11, 17, 12, 6), (12, 18, 19, 13), (13, 19, 20, 14), (14, 20, 21, 15), (15, 21, 22, 16), (16, 22, 23, 17), (17, 23, 18, 12), (18, 24, 25, 19), (19, 25, 26, 20), (20, 26, 27, 21), (21, 27, 28, 22), (22, 28, 29, 23), (23, 29, 24, 18), (24, 30, 31, 25), (25, 31, 32, 26), (26, 32, 33, 27), (27, 33, 34, 28), (28, 34, 35, 29), (29, 35, 30, 24), (30, 36, 37, 31), (31, 37, 38, 32), (32, 38, 39, 33), (33, 39, 40, 34), (34, 40, 41, 35), (35, 41, 36, 30), (36, 42, 43, 37), (37, 43, 44, 38), (38, 44, 45, 39), (39, 45, 46, 40), (40, 46, 47, 41), (41, 47, 42, 36), (42, 48, 49, 43), (43, 49, 50, 44), (44, 50, 51, 45), (45, 51, 52, 46), (46, 52, 53, 47), (47, 53, 48, 42), (48, 0, 1, 49), (49, 1, 2, 50), (50, 2, 3, 51), (51, 3, 4, 52), (52, 4, 5, 53), (53, 5, 0, 48), (39, 33, 27, 21, 15, 9, 3, 51, 45), (54, 55, 61, 60), (55, 56, 62, 61), (56, 57, 63, 62), (57, 58, 64, 63), (58, 59, 65, 64), (59, 54, 60, 65), (60, 61, 67, 66), (61, 62, 68, 67), (62, 63, 69, 68), (63, 64, 70, 69), (64, 65, 71, 70), (65, 60, 66, 71), (66, 67, 73, 72), (67, 68, 74, 73), (68, 69, 75, 74), (69, 70, 76, 75), (70, 71, 77, 76), (71, 66, 72, 77), (72, 73, 79, 78), (73, 74, 80, 79), (74, 75, 81, 80), (75, 76, 82, 81), (76, 77, 83, 82), (77, 72, 78, 83), (78, 79, 85, 84), (79, 80, 86, 85), (80, 81, 87, 86), (81, 82, 88, 87), (82, 83, 89, 88), (83, 78, 84, 89), (84, 85, 91, 90), (85, 86, 92, 91), (86, 87, 93, 92), (87, 88, 94, 93), (88, 89, 95, 94), (89, 84, 90, 95), (90, 91, 97, 96), (91, 92, 98, 97), (92, 93, 99, 98), (93, 94, 100, 99), (94, 95, 101, 100), (95, 90, 96, 101), (96, 97, 103, 102), (97, 98, 104, 103), (98, 99, 105, 104), (99, 100, 106, 105), (100, 101, 107, 106), (101, 96, 102, 107), (102, 103, 55, 54), (103, 104, 56, 55), (104, 105, 57, 56), (105, 106, 58, 57), (106, 107, 59, 58), (107, 102, 54, 59), (93, 99, 105, 57, 63, 69, 75, 81, 87)])
me_circle_002.polygons.foreach_set('material_index', [1, 1, 1, 1, 1, 1, 1, 1, 1, 1, 1, 1, 1, 1, 1, 1, 1, 1, 1, 1, 1, 1, 1, 1, 1, 1, 1, 1, 1, 1, 1, 1, 1, 1, 1, 1, 1, 1, 1, 1, 1, 1, 1, 1, 1, 1, 1, 1, 1, 1, 1, 1, 1, 1, 0, 1, 1, 1, 1, 1, 1, 1, 1, 1, 1, 1, 1, 1, 1, 1, 1, 1, 1, 1, 1, 1, 1, 1, 1, 1, 1, 1, 1, 1, 1, 1, 1, 1, 1, 1, 1, 1, 1, 1, 1, 1, 1, 1, 1, 1, 1, 1, 1, 1, 1, 1, 1, 1, 1, 0])
me_circle_002.materials.append(mat_emit)
me_circle_002.materials.append(mat_material)
me_circle_002.use_remesh_preserve_volume = False
me_circle_002.use_remesh_preserve_attributes = False
me_circle_002.use_mirror_vertex_groups = False
me_circle_002.update()
me_circle_007 = bpy.data.meshes.new('Circle.007')
me_circle_007.from_pydata([(0.2154, 0.0, 0.0), (0.1971, -2.337e-07, 0.03173), (0.1604, -2.337e-07, 0.03173), (0.1421, -3.298e-23, 4.488e-18), (0.1604, 2.337e-07, -0.03173), (0.1971, 2.337e-07, -0.03173), (0.1725, 0.1178, 8.649e-07), (0.1585, 0.106, 0.03174), (0.1304, 0.08244, 0.03174), (0.1164, 0.07066, 5.198e-07), (0.1304, 0.08244, -0.03173), (0.1585, 0.106, -0.03173), (0.06398, 0.1804, 1.328e-06), (0.0608, 0.1624, 0.03174), (0.05444, 0.1263, 0.03174), (0.05126, 0.1083, 7.95e-07), (0.05444, 0.1263, -0.03173), (0.0608, 0.1624, -0.03173), (-0.05944, 0.1587, 1.171e-06), (-0.05028, 0.1428, 0.03174), (-0.03196, 0.1111, 0.03174), (-0.0228, 0.0952, 6.989e-07), (-0.03196, 0.1111, -0.03173), (-0.05028, 0.1428, -0.03173), (-0.14, 0.06267, 4.587e-07), (-0.1228, 0.0564, 0.03174), (-0.08835, 0.04387, 0.03174), (-0.07114, 0.0376, 2.752e-07), (-0.08835, 0.04387, -0.03173), (-0.1228, 0.0564, -0.03173), (-0.14, -0.06267, -4.587e-07), (-0.1228, -0.0564, 0.03173), (-0.08835, -0.04387, 0.03173), (-0.07114, -0.0376, -2.752e-07), (-0.08835, -0.04387, -0.03174), (-0.1228, -0.0564, -0.03174), (-0.05944, -0.1587, -1.171e-06), (-0.05028, -0.1428, 0.03173), (-0.03196, -0.1111, 0.03173), (-0.0228, -0.0952, -6.989e-07), (-0.03196, -0.1111, -0.03174), (-0.05028, -0.1428, -0.03174), (0.06398, -0.1804, -1.328e-06), (0.0608, -0.1624, 0.03173), (0.05444, -0.1263, 0.03173), (0.05126, -0.1083, -7.95e-07), (0.05444, -0.1263, -0.03174), (0.0608, -0.1624, -0.03174), (0.1725, -0.1178, -8.649e-07), (0.1585, -0.106, 0.03173), (0.1304, -0.08244, 0.03173), (0.1164, -0.07066, -5.198e-07), (0.1304, -0.08244, -0.03174), (0.1585, -0.106, -0.03174), (-6.148, -0.4762, -9.538e-08), (-6.13, -0.4735, 0.03173), (-6.093, -0.468, 0.03173), (-6.075, -0.4653, -9.335e-08), (-6.093, -0.468, -0.03174), (-6.13, -0.4735, -0.03174), (-6.123, -0.3533, 7.705e-07), (-6.107, -0.3629, 0.03174), (-6.076, -0.382, 0.03174), (-6.06, -0.3916, 4.27e-07), (-6.076, -0.382, -0.03173), (-6.107, -0.3629, -0.03173), (-6.025, -0.2752, 1.236e-06), (-6.019, -0.2926, 0.03174), (-6.007, -0.3273, 0.03174), (-6.001, -0.3447, 7.04e-07), (-6.007, -0.3273, -0.03173), (-6.019, -0.2926, -0.03173), (-5.9, -0.2784, 1.083e-06), (-5.906, -0.2954, 0.03174), (-5.92, -0.3295, 0.03174), (-5.926, -0.3466, 6.1e-07), (-5.92, -0.3295, -0.03173), (-5.906, -0.2954, -0.03173), (-5.806, -0.3613, 3.73e-07), (-5.822, -0.3701, 0.03174), (-5.854, -0.3876, 0.03174), (-5.87, -0.3964, 1.877e-07), (-5.854, -0.3876, -0.03173), (-5.822, -0.3701, -0.03173), (-5.787, -0.4853, -5.441e-07), (-5.805, -0.4816, 0.03173), (-5.841, -0.4744, 0.03173), (-5.859, -0.4707, -3.626e-07), (-5.841, -0.4744, -0.03174), (-5.805, -0.4816, -0.03174), (-5.852, -0.5922, -1.258e-06), (-5.864, -0.5779, 0.03173), (-5.887, -0.5492, 0.03173), (-5.898, -0.5349, -7.875e-07), (-5.887, -0.5492, -0.03174), (-5.864, -0.5779, -0.03174), (-5.971, -0.6321, -1.419e-06), (-5.971, -0.6138, 0.03173), (-5.97, -0.5771, 0.03173), (-5.969, -0.5588, -8.856e-07), (-5.97, -0.5771, -0.03174), (-5.971, -0.6138, -0.03174), (-6.088, -0.5863, -9.589e-07), (-6.076, -0.5725, 0.03173), (-6.051, -0.5451, 0.03173), (-6.039, -0.5313, -6.123e-07), (-6.051, -0.5451, -0.03174), (-6.076, -0.5725, -0.03174)], [], [(0, 6, 7, 1), (1, 7, 8, 2), (2, 8, 9, 3), (3, 9, 10, 4), (4, 10, 11, 5), (5, 11, 6, 0), (6, 12, 13, 7), (7, 13, 14, 8), (8, 14, 15, 9), (9, 15, 16, 10), (10, 16, 17, 11), (11, 17, 12, 6), (12, 18, 19, 13), (13, 19, 20, 14), (14, 20, 21, 15), (15, 21, 22, 16), (16, 22, 23, 17), (17, 23, 18, 12), (18, 24, 25, 19), (19, 25, 26, 20), (20, 26, 27, 21), (21, 27, 28, 22), (22, 28, 29, 23), (23, 29, 24, 18), (24, 30, 31, 25), (25, 31, 32, 26), (26, 32, 33, 27), (27, 33, 34, 28), (28, 34, 35, 29), (29, 35, 30, 24), (30, 36, 37, 31), (31, 37, 38, 32), (32, 38, 39, 33), (33, 39, 40, 34), (34, 40, 41, 35), (35, 41, 36, 30), (36, 42, 43, 37), (37, 43, 44, 38), (38, 44, 45, 39), (39, 45, 46, 40), (40, 46, 47, 41), (41, 47, 42, 36), (42, 48, 49, 43), (43, 49, 50, 44), (44, 50, 51, 45), (45, 51, 52, 46), (46, 52, 53, 47), (47, 53, 48, 42), (48, 0, 1, 49), (49, 1, 2, 50), (50, 2, 3, 51), (51, 3, 4, 52), (52, 4, 5, 53), (53, 5, 0, 48), (39, 33, 27, 21, 15, 9, 3, 51, 45), (54, 55, 61, 60), (55, 56, 62, 61), (56, 57, 63, 62), (57, 58, 64, 63), (58, 59, 65, 64), (59, 54, 60, 65), (60, 61, 67, 66), (61, 62, 68, 67), (62, 63, 69, 68), (63, 64, 70, 69), (64, 65, 71, 70), (65, 60, 66, 71), (66, 67, 73, 72), (67, 68, 74, 73), (68, 69, 75, 74), (69, 70, 76, 75), (70, 71, 77, 76), (71, 66, 72, 77), (72, 73, 79, 78), (73, 74, 80, 79), (74, 75, 81, 80), (75, 76, 82, 81), (76, 77, 83, 82), (77, 72, 78, 83), (78, 79, 85, 84), (79, 80, 86, 85), (80, 81, 87, 86), (81, 82, 88, 87), (82, 83, 89, 88), (83, 78, 84, 89), (84, 85, 91, 90), (85, 86, 92, 91), (86, 87, 93, 92), (87, 88, 94, 93), (88, 89, 95, 94), (89, 84, 90, 95), (90, 91, 97, 96), (91, 92, 98, 97), (92, 93, 99, 98), (93, 94, 100, 99), (94, 95, 101, 100), (95, 90, 96, 101), (96, 97, 103, 102), (97, 98, 104, 103), (98, 99, 105, 104), (99, 100, 106, 105), (100, 101, 107, 106), (101, 96, 102, 107), (102, 103, 55, 54), (103, 104, 56, 55), (104, 105, 57, 56), (105, 106, 58, 57), (106, 107, 59, 58), (107, 102, 54, 59), (93, 99, 105, 57, 63, 69, 75, 81, 87)])
me_circle_007.polygons.foreach_set('material_index', [1, 1, 1, 1, 1, 1, 1, 1, 1, 1, 1, 1, 1, 1, 1, 1, 1, 1, 1, 1, 1, 1, 1, 1, 1, 1, 1, 1, 1, 1, 1, 1, 1, 1, 1, 1, 1, 1, 1, 1, 1, 1, 1, 1, 1, 1, 1, 1, 1, 1, 1, 1, 1, 1, 0, 1, 1, 1, 1, 1, 1, 1, 1, 1, 1, 1, 1, 1, 1, 1, 1, 1, 1, 1, 1, 1, 1, 1, 1, 1, 1, 1, 1, 1, 1, 1, 1, 1, 1, 1, 1, 1, 1, 1, 1, 1, 1, 1, 1, 1, 1, 1, 1, 1, 1, 1, 1, 1, 1, 0])
me_circle_007.materials.append(mat_emit)
me_circle_007.materials.append(mat_material)
me_circle_007.use_remesh_preserve_volume = False
me_circle_007.use_remesh_preserve_attributes = False
me_circle_007.use_mirror_vertex_groups = False
me_circle_007.update()
me_plane = bpy.data.meshes.new('Plane')
me_plane.from_pydata([(-0.8246, -1.199, -3.047), (1.462, -0.9533, -3.047), (-1.169, 0.896, -3.047), (1.326, 1.356, -3.047), (-0.6098, -2.992, -3.047), (1.413, -2.668, -3.047), (-0.653, -4.946, -3.047), (1.262, -4.999, -3.047), (-1.381, -8.95, -3.047), (-0.3389, -9.198, -3.047), (-0.7866, -6.933, -3.047), (0.5776, -7.083, -3.047), (-2.199, -10.93, -3.047), (-1.797, -11.15, -3.047), (-0.8636, 0.6811, -3.047), (-0.5605, -1.161, -3.047), (1.195, -0.9574, -3.047), (1.077, 1.039, -3.047), (-0.3427, -2.979, -3.047), (1.147, -2.655, -3.047), (-0.3865, -4.958, -3.047), (0.998, -4.948, -3.047), (-0.5225, -6.98, -3.047), (-1.129, -9.039, -3.047), (0.328, -6.988, -3.047), (-0.5713, -9.063, -3.047), (-1.863, -10.81, -3.047), (-1.871, -10.81, -3.047), (-0.8636, 0.6811, -2.765), (-0.5605, -1.161, -2.765), (1.195, -0.9574, -2.765), (1.077, 1.039, -2.765), (-0.3427, -2.979, -2.765), (1.147, -2.655, -2.765), (-0.3865, -4.958, -2.765), (0.998, -4.948, -2.765), (-0.5225, -6.98, -2.765), (-1.129, -9.039, -2.765), (0.328, -6.988, -2.765), (-0.5713, -9.063, -2.765), (-1.863, -10.81, -2.765), (-1.871, -10.81, -2.765), (-1.169, 0.896, -2.765), (-0.8246, -1.199, -2.765), (1.462, -0.9533, -2.765), (1.326, 1.356, -2.765), (-0.6098, -2.992, -2.765), (1.413, -2.668, -2.765), (-0.653, -4.946, -2.765), (1.262, -4.999, -2.765), (-0.7866, -6.933, -2.765), (-1.381, -8.95, -2.765), (0.5776, -7.083, -2.765), (-0.3389, -9.198, -2.765), (-2.199, -10.93, -2.765), (-1.797, -11.15, -2.765), (-47.23, 9.877, -3.047), (-49.16, 11.13, -3.047), (-45.98, 11.59, -3.047), (-48.0, 13.13, -3.047), (-48.23, 8.375, -3.047), (-49.89, 9.578, -3.047), (-49.08, 6.611, -3.047), (-50.81, 7.429, -3.047), (-50.23, 2.71, -3.047), (-51.28, 2.96, -3.047), (-49.85, 4.779, -3.047), (-51.14, 5.261, -3.047), (-50.4, 0.5757, -3.047), (-50.86, 0.5554, -3.047), (-46.35, 11.54, -3.047), (-47.45, 10.03, -3.047), (-48.92, 11.01, -3.047), (-47.92, 12.73, -3.047), (-48.46, 8.507, -3.047), (-49.65, 9.468, -3.047), (-49.32, 6.721, -3.047), (-50.55, 7.356, -3.047), (-50.11, 4.856, -3.047), (-50.5, 2.745, -3.047), (-50.87, 5.233, -3.047), (-51.01, 2.976, -3.047), (-50.65, 0.8318, -3.047), (-50.64, 0.8322, -3.047), (-46.35, 11.54, -2.765), (-47.45, 10.03, -2.765), (-48.92, 11.01, -2.765), (-47.92, 12.73, -2.765), (-48.46, 8.507, -2.765), (-49.65, 9.468, -2.765), (-49.32, 6.721, -2.765), (-50.55, 7.356, -2.765), (-50.11, 4.856, -2.765), (-50.5, 2.745, -2.765), (-50.87, 5.233, -2.765), (-51.01, 2.976, -2.765), (-50.65, 0.8318, -2.765), (-50.64, 0.8322, -2.765), (-45.98, 11.59, -2.765), (-47.23, 9.877, -2.765), (-49.16, 11.13, -2.765), (-48.0, 13.13, -2.765), (-48.23, 8.375, -2.765), (-49.89, 9.578, -2.765), (-49.08, 6.611, -2.765), (-50.81, 7.429, -2.765), (-49.85, 4.779, -2.765), (-50.23, 2.71, -2.765), (-51.14, 5.261, -2.765), (-51.28, 2.96, -2.765), (-50.4, 0.5757, -2.765), (-50.86, 0.5554, -2.765), (-0.6029, -1.167, -3.047), (1.238, -0.9567, -3.047), (-0.986, 0.7672, -3.047), (1.187, 1.179, -3.047), (-0.386, -2.981, -3.047), (1.19, -2.657, -3.047), (-0.4292, -4.956, -3.047), (1.042, -4.957, -3.047), (-1.17, -9.025, -3.047), (-0.5328, -9.085, -3.047), (-0.5661, -6.972, -3.047), (0.3682, -7.004, -3.047), (-1.988, -10.86, -3.047), (-1.844, -10.94, -3.047), (-1.013, 0.7862, -3.176), (-0.7162, -1.184, -3.206), (1.356, -0.9549, -3.203), (1.191, 1.183, -3.174), (-0.4972, -2.987, -3.209), (1.306, -2.663, -3.204), (-0.5436, -4.951, -3.206), (1.159, -4.979, -3.199), (-0.6726, -6.953, -3.211), (-1.276, -8.987, -3.208), (0.4782, -7.045, -3.203), (-0.4295, -9.145, -3.199), (-1.923, -10.64, -3.174), (-1.691, -10.77, -3.174), (-0.9426, 0.7366, -2.967), (-0.7184, -1.184, -2.922), (1.351, -0.955, -2.925), (1.132, 1.108, -2.971), (-0.5043, -2.987, -2.92), (1.304, -2.663, -2.924), (-0.5458, -4.951, -2.922), (1.147, -4.977, -2.93), (-0.6835, -6.951, -2.918), (-1.281, -8.985, -2.921), (0.4738, -7.044, -2.925), (-0.4396, -9.139, -2.929), (-1.903, -10.7, -2.951), (-1.75, -10.78, -2.952), (-1.02, 0.7909, -2.894), (-0.6689, -1.177, -2.924), (1.302, -0.9557, -2.921), (1.212, 1.211, -2.893), (-0.4553, -2.985, -2.927), (1.254, -2.66, -2.922), (-0.4959, -4.953, -2.924), (1.101, -4.968, -2.917), (-0.6365, -6.96, -2.929), (-1.235, -9.002, -2.926), (0.4274, -7.026, -2.921), (-0.4807, -9.115, -2.918), (-2.028, -10.87, -2.896), (-1.835, -10.98, -2.896), (-47.41, 10.01, -3.047), (-48.96, 11.03, -3.047), (-46.2, 11.56, -3.047), (-47.95, 12.91, -3.047), (-48.43, 8.485, -3.047), (-49.69, 9.486, -3.047), (-49.28, 6.704, -3.047), (-50.59, 7.368, -3.047), (-50.46, 2.739, -3.047), (-51.05, 2.973, -3.047), (-50.07, 4.843, -3.047), (-50.92, 5.237, -3.047), (-50.55, 0.7367, -3.047), (-50.72, 0.7299, -3.047), (-46.17, 11.56, -3.176), (-47.32, 9.94, -3.206), (-49.07, 11.08, -3.203), (-47.95, 12.91, -3.174), (-48.33, 8.43, -3.209), (-49.79, 9.534, -3.204), (-49.18, 6.657, -3.206), (-50.71, 7.401, -3.199), (-49.97, 4.812, -3.211), (-50.35, 2.725, -3.208), (-51.03, 5.25, -3.203), (-51.17, 2.966, -3.199), (-50.51, 0.9597, -3.174), (-50.78, 0.9475, -3.174), (-46.25, 11.55, -2.967), (-47.32, 9.939, -2.922), (-49.06, 11.08, -2.925), (-47.93, 12.82, -2.971), (-48.32, 8.427, -2.92), (-49.79, 9.533, -2.924), (-49.17, 6.656, -2.922), (-50.7, 7.397, -2.93), (-49.95, 4.809, -2.918), (-50.34, 2.724, -2.921), (-51.03, 5.249, -2.925), (-51.16, 2.967, -2.929), (-50.56, 0.9179, -2.951), (-50.73, 0.9096, -2.952), (-46.16, 11.56, -2.894), (-47.36, 9.968, -2.924), (-49.02, 11.05, -2.921), (-47.96, 12.95, -2.893), (-48.37, 8.451, -2.927), (-49.75, 9.512, -2.922), (-49.22, 6.676, -2.924), (-50.65, 7.384, -2.917), (-50.0, 4.823, -2.929), (-50.39, 2.73, -2.926), (-50.98, 5.244, -2.921), (-51.11, 2.97, -2.918), (-50.52, 0.7064, -2.896), (-50.75, 0.697, -2.896)], [], [(15, 16, 17, 14), (16, 15, 18, 19), (19, 18, 20, 21), (24, 22, 23, 25), (21, 20, 22, 24), (25, 23, 26, 27), (26, 23, 37, 40), (12, 13, 55, 54), (14, 17, 31, 28), (27, 26, 40, 41), (9, 11, 52, 53), (17, 16, 30, 31), (6, 10, 50, 48), (24, 25, 39, 38), (11, 7, 49, 52), (15, 14, 28, 29), (22, 20, 34, 36), (10, 8, 51, 50), (21, 24, 38, 35), (7, 5, 47, 49), (29, 28, 42, 43), (31, 30, 44, 45), (28, 31, 45, 42), (32, 29, 43, 46), (30, 33, 47, 44), (34, 32, 46, 48), (33, 35, 49, 47), (37, 36, 50, 51), (35, 38, 52, 49), (36, 34, 48, 50), (38, 39, 53, 52), (41, 40, 54, 55), (40, 37, 51, 54), (39, 41, 55, 53), (8, 12, 54, 51), (25, 27, 41, 39), (18, 15, 29, 32), (13, 9, 53, 55), (2, 0, 43, 42), (16, 19, 33, 30), (1, 3, 45, 44), (3, 2, 42, 45), (20, 18, 32, 34), (0, 4, 46, 43), (19, 21, 35, 33), (5, 1, 44, 47), (4, 6, 48, 46), (23, 22, 36, 37), (71, 70, 73, 72), (72, 75, 74, 71), (75, 77, 76, 74), (80, 81, 79, 78), (77, 80, 78, 76), (81, 83, 82, 79), (82, 96, 93, 79), (68, 110, 111, 69), (70, 84, 87, 73), (83, 97, 96, 82), (65, 109, 108, 67), (73, 87, 86, 72), (62, 104, 106, 66), (80, 94, 95, 81), (67, 108, 105, 63), (71, 85, 84, 70), (78, 92, 90, 76), (66, 106, 107, 64), (77, 91, 94, 80), (63, 105, 103, 61), (85, 99, 98, 84), (87, 101, 100, 86), (84, 98, 101, 87), (88, 102, 99, 85), (86, 100, 103, 89), (90, 104, 102, 88), (89, 103, 105, 91), (93, 107, 106, 92), (91, 105, 108, 94), (92, 106, 104, 90), (94, 108, 109, 95), (97, 111, 110, 96), (96, 110, 107, 93), (95, 109, 111, 97), (64, 107, 110, 68), (81, 95, 97, 83), (74, 88, 85, 71), (69, 111, 109, 65), (58, 98, 99, 56), (72, 86, 89, 75), (57, 100, 101, 59), (59, 101, 98, 58), (76, 90, 88, 74), (56, 99, 102, 60), (75, 89, 91, 77), (61, 103, 100, 57), (60, 102, 104, 62), (79, 93, 92, 78), (127, 126, 129, 128), (128, 131, 130, 127), (131, 133, 132, 130), (136, 137, 135, 134), (133, 136, 134, 132), (137, 139, 138, 135), (138, 152, 149, 135), (124, 166, 167, 125), (126, 140, 143, 129), (139, 153, 152, 138), (121, 165, 164, 123), (129, 143, 142, 128), (118, 160, 162, 122), (136, 150, 151, 137), (123, 164, 161, 119), (127, 141, 140, 126), (134, 148, 146, 132), (122, 162, 163, 120), (133, 147, 150, 136), (119, 161, 159, 117), (141, 155, 154, 140), (143, 157, 156, 142), (140, 154, 157, 143), (144, 158, 155, 141), (142, 156, 159, 145), (146, 160, 158, 144), (145, 159, 161, 147), (149, 163, 162, 148), (147, 161, 164, 150), (148, 162, 160, 146), (150, 164, 165, 151), (153, 167, 166, 152), (152, 166, 163, 149), (151, 165, 167, 153), (120, 163, 166, 124), (137, 151, 153, 139), (130, 144, 141, 127), (125, 167, 165, 121), (114, 154, 155, 112), (128, 142, 145, 131), (113, 156, 157, 115), (115, 157, 154, 114), (132, 146, 144, 130), (112, 155, 158, 116), (131, 145, 147, 133), (117, 159, 156, 113), (116, 158, 160, 118), (135, 149, 148, 134), (183, 184, 185, 182), (184, 183, 186, 187), (187, 186, 188, 189), (192, 190, 191, 193), (189, 188, 190, 192), (193, 191, 194, 195), (194, 191, 205, 208), (180, 181, 223, 222), (182, 185, 199, 196), (195, 194, 208, 209), (177, 179, 220, 221), (185, 184, 198, 199), (174, 178, 218, 216), (192, 193, 207, 206), (179, 175, 217, 220), (183, 182, 196, 197), (190, 188, 202, 204), (178, 176, 219, 218), (189, 192, 206, 203), (175, 173, 215, 217), (197, 196, 210, 211), (199, 198, 212, 213), (196, 199, 213, 210), (200, 197, 211, 214), (198, 201, 215, 212), (202, 200, 214, 216), (201, 203, 217, 215), (205, 204, 218, 219), (203, 206, 220, 217), (204, 202, 216, 218), (206, 207, 221, 220), (209, 208, 222, 223), (208, 205, 219, 222), (207, 209, 223, 221), (176, 180, 222, 219), (193, 195, 209, 207), (186, 183, 197, 200), (181, 177, 221, 223), (170, 168, 211, 210), (184, 187, 201, 198), (169, 171, 213, 212), (171, 170, 210, 213), (188, 186, 200, 202), (168, 172, 214, 211), (187, 189, 203, 201), (173, 169, 212, 215), (172, 174, 216, 214), (191, 190, 204, 205), (0, 2, 114, 112), (3, 1, 113, 115), (2, 3, 115, 114), (4, 0, 112, 116), (1, 5, 117, 113), (6, 4, 116, 118), (5, 7, 119, 117), (8, 10, 122, 120), (7, 11, 123, 119), (10, 6, 118, 122), (11, 9, 121, 123), (13, 12, 124, 125), (12, 8, 120, 124), (9, 13, 125, 121), (58, 56, 168, 170), (57, 59, 171, 169), (59, 58, 170, 171), (56, 60, 172, 168), (61, 57, 169, 173), (60, 62, 174, 172), (63, 61, 173, 175), (66, 64, 176, 178), (67, 63, 175, 179), (62, 66, 178, 174), (65, 67, 179, 177), (68, 69, 181, 180), (64, 68, 180, 176), (69, 65, 177, 181)])
me_plane.polygons.foreach_set('material_index', [0, 0, 0, 0, 0, 0, 0, 1, 0, 0, 1, 0, 1, 0, 1, 0, 0, 1, 0, 1, 1, 1, 1, 1, 1, 1, 1, 1, 1, 1, 1, 1, 1, 1, 1, 0, 0, 1, 1, 0, 1, 1, 0, 1, 0, 1, 1, 0, 0, 0, 0, 0, 0, 0, 0, 1, 0, 0, 1, 0, 1, 0, 1, 0, 0, 1, 0, 1, 1, 1, 1, 1, 1, 1, 1, 1, 1, 1, 1, 1, 1, 1, 1, 0, 0, 1, 1, 0, 1, 1, 0, 1, 0, 1, 1, 0, 0, 0, 0, 0, 0, 0, 0, 1, 0, 0, 1, 0, 1, 0, 1, 0, 0, 1, 0, 1, 1, 1, 1, 1, 1, 1, 1, 1, 1, 1, 1, 1, 1, 1, 1, 0, 0, 1, 1, 0, 1, 1, 0, 1, 0, 1, 1, 0, 0, 0, 0, 0, 0, 0, 0, 1, 0, 0, 1, 0, 1, 0, 1, 0, 0, 1, 0, 1, 1, 1, 1, 1, 1, 1, 1, 1, 1, 1, 1, 1, 1, 1, 1, 0, 0, 1, 1, 0, 1, 1, 0, 1, 0, 1, 1, 0, 1, 1, 1, 1, 1, 1, 1, 1, 1, 1, 1, 1, 1, 1, 1, 1, 1, 1, 1, 1, 1, 1, 1, 1, 1, 1, 1, 1])
me_plane.materials.append(mat_emit)
me_plane.materials.append(mat_material)
me_plane.use_remesh_preserve_volume = False
me_plane.use_remesh_preserve_attributes = False
me_plane.use_mirror_vertex_groups = False
me_plane.update()
me_circle_000 = bpy.data.meshes.new('Circle.000')
me_circle_000.from_pydata([(0.08976, -0.8331, -0.3286), (0.2154, -0.8331, -0.267), (0.2847, -0.8331, -0.1952), (0.3266, -0.8331, -0.1198), (0.3508, -0.8331, -0.02287), (0.3271, -0.8331, 0.1424), (0.3069, -0.8331, 0.185), (0.2483, -0.8331, 0.2617), (0.1577, -0.8331, 0.3262), (0.3474, -0.8331, -0.04775), (0.3515, -0.8331, 0.03386), (0.0657, -0.8331, 0.3577), (0.2687, -0.8331, 0.2398), (0.1737, -0.8331, -0.2947), (-1.469e-09, -0.8331, 0.364), (4.696e-09, -0.8331, -0.3402), (-0.08976, -0.8331, -0.3286), (-0.2154, -0.8331, -0.267), (-0.2847, -0.8331, -0.1952), (-0.3266, -0.8331, -0.1198), (-0.3508, -0.8331, -0.02287), (-0.3271, -0.8331, 0.1424), (-0.3069, -0.8331, 0.185), (-0.2483, -0.8331, 0.2617), (-0.1577, -0.8331, 0.3262), (-0.3474, -0.8331, -0.04775), (-0.3515, -0.8331, 0.03386), (-0.0657, -0.8331, 0.3577), (-0.2687, -0.8331, 0.2398), (-0.1737, -0.8331, -0.2947), (0.2089, -0.8331, -0.9615), (0.0, -0.8331, -0.9779), (0.4206, -0.8331, -0.902), (0.8088, -0.8331, -0.602), (0.6197, -0.8331, -0.802), (0.9367, -0.8331, -0.4028), (1.004, -0.8331, -0.1962), (0.998, -0.8331, 0.1698), (1.027, -0.8331, -0.02996), (0.8494, -0.8331, 0.5439), (0.9304, -0.8331, 0.383), (0.7206, -0.8331, 0.6907), (0.3914, -0.8331, 0.8941), (0.6031, -0.8331, 0.7884), (0.1929, -0.8331, 0.9559), (0.0, -0.8331, 0.9779), (-0.2089, -0.8331, -0.9615), (-0.4206, -0.8331, -0.902), (-0.8088, -0.8331, -0.602), (-0.6197, -0.8331, -0.802), (-0.9367, -0.8331, -0.4028), (-1.004, -0.8331, -0.1962), (-0.998, -0.8331, 0.1698), (-1.027, -0.8331, -0.02996), (-0.8494, -0.8331, 0.5439), (-0.9304, -0.8331, 0.383), (-0.7206, -0.8331, 0.6907), (-0.3914, -0.8331, 0.8941), (-0.6031, -0.8331, 0.7884), (-0.1929, -0.8331, 0.9559), (0.2004, -0.8331, -0.9138), (0.0, -0.8331, -0.9296), (0.4031, -0.8331, -0.8569), (0.7706, -0.8331, -0.5721), (0.5905, -0.8331, -0.7627), (0.8927, -0.8331, -0.382), (0.9565, -0.8331, -0.1853), (0.9508, -0.8331, 0.159), (0.9783, -0.8331, -0.03008), (0.8091, -0.8331, 0.5167), (0.8856, -0.8331, 0.3647), (0.6868, -0.8331, 0.6561), (0.3734, -0.8331, 0.8492), (0.5765, -0.8331, 0.7478), (0.1829, -0.8331, 0.9085), (0.0, -0.8331, 0.9294), (-0.2004, -0.8331, -0.9138), (-0.4031, -0.8331, -0.8569), (-0.7706, -0.8331, -0.5721), (-0.5905, -0.8331, -0.7627), (-0.8927, -0.8331, -0.382), (-0.9565, -0.8331, -0.1853), (-0.9508, -0.8331, 0.159), (-0.9783, -0.8331, -0.03008), (-0.8091, -0.8331, 0.5167), (-0.8856, -0.8331, 0.3647), (-0.6868, -0.8331, 0.6561), (-0.3734, -0.8331, 0.8492), (-0.5765, -0.8331, 0.7478), (-0.1829, -0.8331, 0.9085), (0.2004, -0.878, -0.9138), (0.0, -0.878, -0.9296), (0.4031, -0.878, -0.8569), (0.7706, -0.878, -0.5721), (0.5905, -0.878, -0.7627), (0.8927, -0.878, -0.382), (0.9565, -0.878, -0.1853), (0.9508, -0.878, 0.159), (0.9783, -0.878, -0.03008), (0.8091, -0.878, 0.5167), (0.8856, -0.878, 0.3647), (0.6868, -0.878, 0.6561), (0.3734, -0.878, 0.8492), (0.5765, -0.878, 0.7478), (0.1829, -0.878, 0.9085), (0.0, -0.878, 0.9294), (-0.2004, -0.878, -0.9138), (-0.4031, -0.878, -0.8569), (-0.7706, -0.878, -0.5721), (-0.5905, -0.878, -0.7627), (-0.8927, -0.878, -0.382), (-0.9565, -0.878, -0.1853), (-0.9508, -0.878, 0.159), (-0.9783, -0.878, -0.03008), (-0.8091, -0.878, 0.5167), (-0.8856, -0.878, 0.3647), (-0.6868, -0.878, 0.6561), (-0.3734, -0.878, 0.8492), (-0.5765, -0.878, 0.7478), (-0.1829, -0.878, 0.9085), (0.193, -0.878, -0.872), (0.0, -0.878, -0.8872), (0.3878, -0.878, -0.8173), (0.7372, -0.878, -0.5459), (0.5649, -0.878, -0.7282), (0.8542, -0.878, -0.3638), (0.9152, -0.878, -0.1758), (0.9095, -0.878, 0.1495), (0.9356, -0.878, -0.03019), (0.7738, -0.878, 0.4929), (0.8463, -0.878, 0.3487), (0.6573, -0.878, 0.6257), (0.3575, -0.878, 0.8098), (0.5533, -0.878, 0.7121), (0.1741, -0.878, 0.867), (0.0, -0.878, 0.8869), (-0.193, -0.878, -0.872), (-0.3878, -0.878, -0.8173), (-0.7372, -0.878, -0.5459), (-0.5649, -0.878, -0.7282), (-0.8542, -0.878, -0.3638), (-0.9152, -0.878, -0.1758), (-0.9095, -0.878, 0.1495), (-0.9356, -0.878, -0.03019), (-0.7738, -0.878, 0.4929), (-0.8463, -0.878, 0.3487), (-0.6573, -0.878, 0.6257), (-0.3575, -0.878, 0.8098), (-0.5533, -0.878, 0.7121), (-0.1741, -0.878, 0.867), (0.193, -0.8331, -0.872), (0.0, -0.8331, -0.8872), (0.3878, -0.8331, -0.8173), (0.7372, -0.8331, -0.5459), (0.5649, -0.8331, -0.7282), (0.8542, -0.8331, -0.3638), (0.9152, -0.8331, -0.1758), (0.9095, -0.8331, 0.1495), (0.9356, -0.8331, -0.03019), (0.7738, -0.8331, 0.4929), (0.8463, -0.8331, 0.3487), (0.6573, -0.8331, 0.6257), (0.3575, -0.8331, 0.8098), (0.5533, -0.8331, 0.7121), (0.1741, -0.8331, 0.867), (0.0, -0.8331, 0.8869), (-0.193, -0.8331, -0.872), (-0.3878, -0.8331, -0.8173), (-0.7372, -0.8331, -0.5459), (-0.5649, -0.8331, -0.7282), (-0.8542, -0.8331, -0.3638), (-0.9152, -0.8331, -0.1758), (-0.9095, -0.8331, 0.1495), (-0.9356, -0.8331, -0.03019), (-0.7738, -0.8331, 0.4929), (-0.8463, -0.8331, 0.3487), (-0.6573, -0.8331, 0.6257), (-0.3575, -0.8331, 0.8098), (-0.5533, -0.8331, 0.7121), (-0.1741, -0.8331, 0.867), (0.1112, -0.8331, -0.4106), (-4.064e-10, -0.8331, -0.425), (0.2131, -0.8331, -0.3695), (0.3528, -0.8331, -0.2457), (0.2695, -0.8331, -0.3319), (0.4047, -0.8331, -0.1523), (0.4299, -0.8331, -0.06517), (0.4356, -0.8331, 0.04272), (0.4348, -0.8331, -0.02904), (0.3798, -0.8331, 0.2273), (0.407, -0.8331, 0.17), (0.3343, -0.8331, 0.2927), (0.1965, -0.8331, 0.4018), (0.304, -0.8331, 0.3253), (0.08359, -0.8331, 0.4404), (-1.469e-09, -0.8331, 0.4485), (-0.1112, -0.8331, -0.4106), (-0.2131, -0.8331, -0.3695), (-0.3528, -0.8331, -0.2457), (-0.2695, -0.8331, -0.3319), (-0.4047, -0.8331, -0.1523), (-0.4299, -0.8331, -0.06517), (-0.4356, -0.8331, 0.04272), (-0.4348, -0.8331, -0.02904), (-0.3798, -0.8331, 0.2273), (-0.407, -0.8331, 0.17), (-0.3343, -0.8331, 0.2927), (-0.1965, -0.8331, 0.4018), (-0.304, -0.8331, 0.3253), (-0.08359, -0.8331, 0.4404), (0.1112, -0.8815, -0.4106), (-4.064e-10, -0.8815, -0.425), (0.2131, -0.8815, -0.3695), (0.3528, -0.8815, -0.2457), (0.2695, -0.8815, -0.3319), (0.4047, -0.8815, -0.1523), (0.4299, -0.8815, -0.06517), (0.4356, -0.8815, 0.04272), (0.4348, -0.8815, -0.02904), (0.3798, -0.8815, 0.2273), (0.407, -0.8815, 0.17), (0.3343, -0.8815, 0.2927), (0.1965, -0.8815, 0.4018), (0.304, -0.8815, 0.3253), (0.08359, -0.8815, 0.4404), (-1.469e-09, -0.8815, 0.4485), (-0.1112, -0.8815, -0.4106), (-0.2131, -0.8815, -0.3695), (-0.3528, -0.8815, -0.2457), (-0.2695, -0.8815, -0.3319), (-0.4047, -0.8815, -0.1523), (-0.4299, -0.8815, -0.06517), (-0.4356, -0.8815, 0.04272), (-0.4348, -0.8815, -0.02904), (-0.3798, -0.8815, 0.2273), (-0.407, -0.8815, 0.17), (-0.3343, -0.8815, 0.2927), (-0.1965, -0.8815, 0.4018), (-0.304, -0.8815, 0.3253), (-0.08359, -0.8815, 0.4404), (0.1017, -0.8815, -0.3741), (4.696e-09, -0.8815, -0.3873), (0.1956, -0.8815, -0.3362), (0.3225, -0.8815, -0.2232), (0.2454, -0.8815, -0.303), (0.37, -0.8815, -0.1378), (0.3932, -0.8815, -0.05741), (0.3982, -0.8815, 0.03877), (0.3974, -0.8815, -0.02629), (0.3473, -0.8815, 0.2085), (0.3714, -0.8815, 0.1577), (0.3051, -0.8815, 0.2692), (0.1792, -0.8815, 0.3681), (0.2792, -0.8815, 0.297), (0.07562, -0.8815, 0.4036), (-1.469e-09, -0.8815, 0.4109), (-0.1017, -0.8815, -0.3741), (-0.1956, -0.8815, -0.3362), (-0.3225, -0.8815, -0.2232), (-0.2454, -0.8815, -0.303), (-0.37, -0.8815, -0.1378), (-0.3932, -0.8815, -0.05741), (-0.3982, -0.8815, 0.03877), (-0.3974, -0.8815, -0.02629), (-0.3473, -0.8815, 0.2085), (-0.3714, -0.8815, 0.1577), (-0.3051, -0.8815, 0.2692), (-0.1792, -0.8815, 0.3681), (-0.2792, -0.8815, 0.297), (-0.07562, -0.8815, 0.4036), (0.1017, -0.8331, -0.3741), (4.696e-09, -0.8331, -0.3873), (0.1956, -0.8331, -0.3362), (0.3225, -0.8331, -0.2232), (0.2454, -0.8331, -0.303), (0.37, -0.8331, -0.1378), (0.3932, -0.8331, -0.05741), (0.3982, -0.8331, 0.03877), (0.3974, -0.8331, -0.02629), (0.3473, -0.8331, 0.2085), (0.3714, -0.8331, 0.1577), (0.3051, -0.8331, 0.2692), (0.1792, -0.8331, 0.3681), (0.2792, -0.8331, 0.297), (0.07562, -0.8331, 0.4036), (-1.469e-09, -0.8331, 0.4109), (-0.1017, -0.8331, -0.3741), (-0.1956, -0.8331, -0.3362), (-0.3225, -0.8331, -0.2232), (-0.2454, -0.8331, -0.303), (-0.37, -0.8331, -0.1378), (-0.3932, -0.8331, -0.05741), (-0.3982, -0.8331, 0.03877), (-0.3974, -0.8331, -0.02629), (-0.3473, -0.8331, 0.2085), (-0.3714, -0.8331, 0.1577), (-0.3051, -0.8331, 0.2692), (-0.1792, -0.8331, 0.3681), (-0.2792, -0.8331, 0.297), (-0.07562, -0.8331, 0.4036), (0.07865, -0.9177, -0.2862), (4.696e-09, -0.9177, -0.2964), (0.1533, -0.9177, -0.2561), (0.2495, -0.9177, -0.1691), (0.1874, -0.9177, -0.2334), (0.2862, -0.9177, -0.103), (0.3048, -0.9177, -0.03874), (0.3079, -0.9177, 0.02928), (0.3074, -0.9177, -0.01969), (0.2691, -0.9177, 0.1631), (0.2857, -0.9177, 0.1281), (0.2348, -0.9177, 0.2124), (0.1376, -0.9177, 0.2871), (0.2195, -0.9177, 0.2288), (0.05645, -0.9177, 0.3149), (-1.469e-09, -0.9177, 0.3203), (-0.07865, -0.9177, -0.2862), (-0.1533, -0.9177, -0.2561), (-0.2495, -0.9177, -0.1691), (-0.1874, -0.9177, -0.2334), (-0.2862, -0.9177, -0.103), (-0.3048, -0.9177, -0.03874), (-0.3079, -0.9177, 0.02928), (-0.3074, -0.9177, -0.01969), (-0.2691, -0.9177, 0.1631), (-0.2857, -0.9177, 0.1281), (-0.2348, -0.9177, 0.2124), (-0.1376, -0.9177, 0.2871), (-0.2195, -0.9177, 0.2288), (-0.05645, -0.9177, 0.3149), (0.08976, -0.9177, -0.3286), (4.696e-09, -0.9177, -0.3402), (0.1737, -0.9177, -0.2947), (0.2847, -0.9177, -0.1952), (0.2154, -0.9177, -0.267), (0.3266, -0.9177, -0.1198), (0.3474, -0.9177, -0.04775), (0.3515, -0.9177, 0.03386), (0.3508, -0.9177, -0.02287), (0.3069, -0.9177, 0.185), (0.3271, -0.9177, 0.1424), (0.2687, -0.9177, 0.2398), (0.1577, -0.9177, 0.3262), (0.2483, -0.9177, 0.2617), (0.0657, -0.9177, 0.3577), (-1.469e-09, -0.9177, 0.364), (-0.08976, -0.9177, -0.3286), (-0.1737, -0.9177, -0.2947), (-0.2847, -0.9177, -0.1952), (-0.2154, -0.9177, -0.267), (-0.3266, -0.9177, -0.1198), (-0.3474, -0.9177, -0.04775), (-0.3515, -0.9177, 0.03386), (-0.3508, -0.9177, -0.02287), (-0.3069, -0.9177, 0.185), (-0.3271, -0.9177, 0.1424), (-0.2687, -0.9177, 0.2398), (-0.1577, -0.9177, 0.3262), (-0.2483, -0.9177, 0.2617), (-0.0657, -0.9177, 0.3577), (0.06349, -1.016, -0.2276), (8.577e-09, -1.016, -0.2358), (0.1238, -1.016, -0.2033), (0.2014, -1.016, -0.133), (0.1512, -1.016, -0.1849), (0.2311, -1.016, -0.07968), (0.246, -1.016, -0.02781), (0.2486, -1.016, 0.0271), (0.2481, -1.016, -0.01243), (0.2172, -1.016, 0.1351), (0.2307, -1.016, 0.1069), (0.1895, -1.016, 0.175), (0.1111, -1.016, 0.2352), (0.1772, -1.016, 0.1882), (0.04557, -1.016, 0.2576), (3.6e-09, -1.016, 0.262), (-0.06349, -1.016, -0.2276), (-0.1238, -1.016, -0.2033), (-0.2014, -1.016, -0.133), (-0.1512, -1.016, -0.1849), (-0.2311, -1.016, -0.07968), (-0.246, -1.016, -0.02781), (-0.2486, -1.016, 0.0271), (-0.2481, -1.016, -0.01243), (-0.2172, -1.016, 0.1351), (-0.2307, -1.016, 0.1069), (-0.1895, -1.016, 0.175), (-0.1111, -1.016, 0.2352), (-0.1772, -1.016, 0.1882), (-0.04557, -1.016, 0.2576), (0.08976, 0.8331, -0.3286), (0.2154, 0.8331, -0.267), (0.2847, 0.8331, -0.1952), (0.3266, 0.8331, -0.1198), (0.3508, 0.8331, -0.02287), (0.3271, 0.8331, 0.1424), (0.3069, 0.8331, 0.185), (0.2483, 0.8331, 0.2617), (0.1577, 0.8331, 0.3262), (0.3474, 0.8331, -0.04775), (0.3515, 0.8331, 0.03386), (0.0657, 0.8331, 0.3577), (0.2687, 0.8331, 0.2398), (0.1737, 0.8331, -0.2947), (-1.469e-09, 0.8331, 0.364), (4.696e-09, 0.8331, -0.3402), (-0.08976, 0.8331, -0.3286), (-0.2154, 0.8331, -0.267), (-0.2847, 0.8331, -0.1952), (-0.3266, 0.8331, -0.1198), (-0.3508, 0.8331, -0.02287), (-0.3271, 0.8331, 0.1424), (-0.3069, 0.8331, 0.185), (-0.2483, 0.8331, 0.2617), (-0.1577, 0.8331, 0.3262), (-0.3474, 0.8331, -0.04775), (-0.3515, 0.8331, 0.03386), (-0.0657, 0.8331, 0.3577), (-0.2687, 0.8331, 0.2398), (-0.1737, 0.8331, -0.2947), (0.6031, 0.0, 0.7884), (0.7206, 0.0, 0.6907), (0.2089, 0.0, -0.9615), (0.0, 0.0, -0.9779), (-0.1929, 0.0, 0.9559), (0.0, 0.0, 0.9779), (0.6197, 0.0, -0.802), (0.4206, 0.0, -0.902), (-0.7206, 0.0, 0.6907), (-0.6031, 0.0, 0.7884), (-0.2089, 0.0, -0.9615), (0.8088, 0.0, -0.602), (-0.4206, 0.0, -0.902), (-0.6197, 0.0, -0.802), (0.9367, 0.0, -0.4028), (-0.8088, 0.0, -0.602), (1.004, 0.0, -0.1962), (-0.9367, 0.0, -0.4028), (0.998, 0.0, 0.1698), (1.027, 0.0, -0.02996), (-1.004, 0.0, -0.1962), (0.8494, 0.0, 0.5439), (0.9304, 0.0, 0.383), (-1.027, 0.0, -0.02996), (-0.998, 0.0, 0.1698), (-0.9304, 0.0, 0.383), (-0.8494, 0.0, 0.5439), (0.3914, 0.0, 0.8941), (0.1929, 0.0, 0.9559), (-0.3914, 0.0, 0.8941), (0.2089, 0.8331, -0.9615), (0.0, 0.8331, -0.9779), (0.4206, 0.8331, -0.902), (0.8088, 0.8331, -0.602), (0.6197, 0.8331, -0.802), (0.9367, 0.8331, -0.4028), (1.004, 0.8331, -0.1962), (0.998, 0.8331, 0.1698), (1.027, 0.8331, -0.02996), (0.8494, 0.8331, 0.5439), (0.9304, 0.8331, 0.383), (0.7206, 0.8331, 0.6907), (0.3914, 0.8331, 0.8941), (0.6031, 0.8331, 0.7884), (0.1929, 0.8331, 0.9559), (0.0, 0.8331, 0.9779), (-0.2089, 0.8331, -0.9615), (-0.4206, 0.8331, -0.902), (-0.8088, 0.8331, -0.602), (-0.6197, 0.8331, -0.802), (-0.9367, 0.8331, -0.4028), (-1.004, 0.8331, -0.1962), (-0.998, 0.8331, 0.1698), (-1.027, 0.8331, -0.02996), (-0.8494, 0.8331, 0.5439), (-0.9304, 0.8331, 0.383), (-0.7206, 0.8331, 0.6907), (-0.3914, 0.8331, 0.8941), (-0.6031, 0.8331, 0.7884), (-0.1929, 0.8331, 0.9559), (0.2004, 0.8331, -0.9138), (0.0, 0.8331, -0.9296), (0.4031, 0.8331, -0.8569), (0.7706, 0.8331, -0.5721), (0.5905, 0.8331, -0.7627), (0.8927, 0.8331, -0.382), (0.9565, 0.8331, -0.1853), (0.9508, 0.8331, 0.159), (0.9783, 0.8331, -0.03008), (0.8091, 0.8331, 0.5167), (0.8856, 0.8331, 0.3647), (0.6868, 0.8331, 0.6561), (0.3734, 0.8331, 0.8492), (0.5765, 0.8331, 0.7478), (0.1829, 0.8331, 0.9085), (0.0, 0.8331, 0.9294), (-0.2004, 0.8331, -0.9138), (-0.4031, 0.8331, -0.8569), (-0.7706, 0.8331, -0.5721), (-0.5905, 0.8331, -0.7627), (-0.8927, 0.8331, -0.382), (-0.9565, 0.8331, -0.1853), (-0.9508, 0.8331, 0.159), (-0.9783, 0.8331, -0.03008), (-0.8091, 0.8331, 0.5167), (-0.8856, 0.8331, 0.3647), (-0.6868, 0.8331, 0.6561), (-0.3734, 0.8331, 0.8492), (-0.5765, 0.8331, 0.7478), (-0.1829, 0.8331, 0.9085), (0.2004, 0.878, -0.9138), (0.0, 0.878, -0.9296), (0.4031, 0.878, -0.8569), (0.7706, 0.878, -0.5721), (0.5905, 0.878, -0.7627), (0.8927, 0.878, -0.382), (0.9565, 0.878, -0.1853), (0.9508, 0.878, 0.159), (0.9783, 0.878, -0.03008), (0.8091, 0.878, 0.5167), (0.8856, 0.878, 0.3647), (0.6868, 0.878, 0.6561), (0.3734, 0.878, 0.8492), (0.5765, 0.878, 0.7478), (0.1829, 0.878, 0.9085), (0.0, 0.878, 0.9294), (-0.2004, 0.878, -0.9138), (-0.4031, 0.878, -0.8569), (-0.7706, 0.878, -0.5721), (-0.5905, 0.878, -0.7627), (-0.8927, 0.878, -0.382), (-0.9565, 0.878, -0.1853), (-0.9508, 0.878, 0.159), (-0.9783, 0.878, -0.03008), (-0.8091, 0.878, 0.5167), (-0.8856, 0.878, 0.3647), (-0.6868, 0.878, 0.6561), (-0.3734, 0.878, 0.8492), (-0.5765, 0.878, 0.7478), (-0.1829, 0.878, 0.9085), (0.193, 0.878, -0.872), (0.0, 0.878, -0.8872), (0.3878, 0.878, -0.8173), (0.7372, 0.878, -0.5459), (0.5649, 0.878, -0.7282), (0.8542, 0.878, -0.3638), (0.9152, 0.878, -0.1758), (0.9095, 0.878, 0.1495), (0.9356, 0.878, -0.03019), (0.7738, 0.878, 0.4929), (0.8463, 0.878, 0.3487), (0.6573, 0.878, 0.6257), (0.3575, 0.878, 0.8098), (0.5533, 0.878, 0.7121), (0.1741, 0.878, 0.867), (0.0, 0.878, 0.8869), (-0.193, 0.878, -0.872), (-0.3878, 0.878, -0.8173), (-0.7372, 0.878, -0.5459), (-0.5649, 0.878, -0.7282), (-0.8542, 0.878, -0.3638), (-0.9152, 0.878, -0.1758), (-0.9095, 0.878, 0.1495), (-0.9356, 0.878, -0.03019), (-0.7738, 0.878, 0.4929), (-0.8463, 0.878, 0.3487), (-0.6573, 0.878, 0.6257), (-0.3575, 0.878, 0.8098), (-0.5533, 0.878, 0.7121), (-0.1741, 0.878, 0.867), (0.193, 0.8331, -0.872), (0.0, 0.8331, -0.8872), (0.3878, 0.8331, -0.8173), (0.7372, 0.8331, -0.5459), (0.5649, 0.8331, -0.7282), (0.8542, 0.8331, -0.3638), (0.9152, 0.8331, -0.1758), (0.9095, 0.8331, 0.1495), (0.9356, 0.8331, -0.03019), (0.7738, 0.8331, 0.4929), (0.8463, 0.8331, 0.3487), (0.6573, 0.8331, 0.6257), (0.3575, 0.8331, 0.8098), (0.5533, 0.8331, 0.7121), (0.1741, 0.8331, 0.867), (0.0, 0.8331, 0.8869), (-0.193, 0.8331, -0.872), (-0.3878, 0.8331, -0.8173), (-0.7372, 0.8331, -0.5459), (-0.5649, 0.8331, -0.7282), (-0.8542, 0.8331, -0.3638), (-0.9152, 0.8331, -0.1758), (-0.9095, 0.8331, 0.1495), (-0.9356, 0.8331, -0.03019), (-0.7738, 0.8331, 0.4929), (-0.8463, 0.8331, 0.3487), (-0.6573, 0.8331, 0.6257), (-0.3575, 0.8331, 0.8098), (-0.5533, 0.8331, 0.7121), (-0.1741, 0.8331, 0.867), (0.1112, 0.8331, -0.4106), (-4.064e-10, 0.8331, -0.425), (0.2131, 0.8331, -0.3695), (0.3528, 0.8331, -0.2457), (0.2695, 0.8331, -0.3319), (0.4047, 0.8331, -0.1523), (0.4299, 0.8331, -0.06517), (0.4356, 0.8331, 0.04272), (0.4348, 0.8331, -0.02904), (0.3798, 0.8331, 0.2273), (0.407, 0.8331, 0.17), (0.3343, 0.8331, 0.2927), (0.1965, 0.8331, 0.4018), (0.304, 0.8331, 0.3253), (0.08359, 0.8331, 0.4404), (-1.469e-09, 0.8331, 0.4485), (-0.1112, 0.8331, -0.4106), (-0.2131, 0.8331, -0.3695), (-0.3528, 0.8331, -0.2457), (-0.2695, 0.8331, -0.3319), (-0.4047, 0.8331, -0.1523), (-0.4299, 0.8331, -0.06517), (-0.4356, 0.8331, 0.04272), (-0.4348, 0.8331, -0.02904), (-0.3798, 0.8331, 0.2273), (-0.407, 0.8331, 0.17), (-0.3343, 0.8331, 0.2927), (-0.1965, 0.8331, 0.4018), (-0.304, 0.8331, 0.3253), (-0.08359, 0.8331, 0.4404), (0.1112, 0.8815, -0.4106), (-4.064e-10, 0.8815, -0.425), (0.2131, 0.8815, -0.3695), (0.3528, 0.8815, -0.2457), (0.2695, 0.8815, -0.3319), (0.4047, 0.8815, -0.1523), (0.4299, 0.8815, -0.06517), (0.4356, 0.8815, 0.04272), (0.4348, 0.8815, -0.02904), (0.3798, 0.8815, 0.2273), (0.407, 0.8815, 0.17), (0.3343, 0.8815, 0.2927), (0.1965, 0.8815, 0.4018), (0.304, 0.8815, 0.3253), (0.08359, 0.8815, 0.4404), (-1.469e-09, 0.8815, 0.4485), (-0.1112, 0.8815, -0.4106), (-0.2131, 0.8815, -0.3695), (-0.3528, 0.8815, -0.2457), (-0.2695, 0.8815, -0.3319), (-0.4047, 0.8815, -0.1523), (-0.4299, 0.8815, -0.06517), (-0.4356, 0.8815, 0.04272), (-0.4348, 0.8815, -0.02904), (-0.3798, 0.8815, 0.2273), (-0.407, 0.8815, 0.17), (-0.3343, 0.8815, 0.2927), (-0.1965, 0.8815, 0.4018), (-0.304, 0.8815, 0.3253), (-0.08359, 0.8815, 0.4404), (0.1017, 0.8815, -0.3741), (4.696e-09, 0.8815, -0.3873), (0.1956, 0.8815, -0.3362), (0.3225, 0.8815, -0.2232), (0.2454, 0.8815, -0.303), (0.37, 0.8815, -0.1378), (0.3932, 0.8815, -0.05741), (0.3982, 0.8815, 0.03877), (0.3974, 0.8815, -0.02629), (0.3473, 0.8815, 0.2085), (0.3714, 0.8815, 0.1577), (0.3051, 0.8815, 0.2692), (0.1792, 0.8815, 0.3681), (0.2792, 0.8815, 0.297), (0.07562, 0.8815, 0.4036), (-1.469e-09, 0.8815, 0.4109), (-0.1017, 0.8815, -0.3741), (-0.1956, 0.8815, -0.3362), (-0.3225, 0.8815, -0.2232), (-0.2454, 0.8815, -0.303), (-0.37, 0.8815, -0.1378), (-0.3932, 0.8815, -0.05741), (-0.3982, 0.8815, 0.03877), (-0.3974, 0.8815, -0.02629), (-0.3473, 0.8815, 0.2085), (-0.3714, 0.8815, 0.1577), (-0.3051, 0.8815, 0.2692), (-0.1792, 0.8815, 0.3681), (-0.2792, 0.8815, 0.297), (-0.07562, 0.8815, 0.4036), (0.1017, 0.8331, -0.3741), (4.696e-09, 0.8331, -0.3873), (0.1956, 0.8331, -0.3362), (0.3225, 0.8331, -0.2232), (0.2454, 0.8331, -0.303), (0.37, 0.8331, -0.1378), (0.3932, 0.8331, -0.05741), (0.3982, 0.8331, 0.03877), (0.3974, 0.8331, -0.02629), (0.3473, 0.8331, 0.2085), (0.3714, 0.8331, 0.1577), (0.3051, 0.8331, 0.2692), (0.1792, 0.8331, 0.3681), (0.2792, 0.8331, 0.297), (0.07562, 0.8331, 0.4036), (-1.469e-09, 0.8331, 0.4109), (-0.1017, 0.8331, -0.3741), (-0.1956, 0.8331, -0.3362), (-0.3225, 0.8331, -0.2232), (-0.2454, 0.8331, -0.303), (-0.37, 0.8331, -0.1378), (-0.3932, 0.8331, -0.05741), (-0.3982, 0.8331, 0.03877), (-0.3974, 0.8331, -0.02629), (-0.3473, 0.8331, 0.2085), (-0.3714, 0.8331, 0.1577), (-0.3051, 0.8331, 0.2692), (-0.1792, 0.8331, 0.3681), (-0.2792, 0.8331, 0.297), (-0.07562, 0.8331, 0.4036), (0.07865, 0.9177, -0.2862), (4.696e-09, 0.9177, -0.2964), (0.1533, 0.9177, -0.2561), (0.2495, 0.9177, -0.1691), (0.1874, 0.9177, -0.2334), (0.2862, 0.9177, -0.103), (0.3048, 0.9177, -0.03874), (0.3079, 0.9177, 0.02928), (0.3074, 0.9177, -0.01969), (0.2691, 0.9177, 0.1631), (0.2857, 0.9177, 0.1281), (0.2348, 0.9177, 0.2124), (0.1376, 0.9177, 0.2871), (0.2195, 0.9177, 0.2288), (0.05645, 0.9177, 0.3149), (-1.469e-09, 0.9177, 0.3203), (-0.07865, 0.9177, -0.2862), (-0.1533, 0.9177, -0.2561), (-0.2495, 0.9177, -0.1691), (-0.1874, 0.9177, -0.2334), (-0.2862, 0.9177, -0.103), (-0.3048, 0.9177, -0.03874), (-0.3079, 0.9177, 0.02928), (-0.3074, 0.9177, -0.01969), (-0.2691, 0.9177, 0.1631), (-0.2857, 0.9177, 0.1281), (-0.2348, 0.9177, 0.2124), (-0.1376, 0.9177, 0.2871), (-0.2195, 0.9177, 0.2288), (-0.05645, 0.9177, 0.3149), (0.08976, 0.9177, -0.3286), (4.696e-09, 0.9177, -0.3402), (0.1737, 0.9177, -0.2947), (0.2847, 0.9177, -0.1952), (0.2154, 0.9177, -0.267), (0.3266, 0.9177, -0.1198), (0.3474, 0.9177, -0.04775), (0.3515, 0.9177, 0.03386), (0.3508, 0.9177, -0.02287), (0.3069, 0.9177, 0.185), (0.3271, 0.9177, 0.1424), (0.2687, 0.9177, 0.2398), (0.1577, 0.9177, 0.3262), (0.2483, 0.9177, 0.2617), (0.0657, 0.9177, 0.3577), (-1.469e-09, 0.9177, 0.364), (-0.08976, 0.9177, -0.3286), (-0.1737, 0.9177, -0.2947), (-0.2847, 0.9177, -0.1952), (-0.2154, 0.9177, -0.267), (-0.3266, 0.9177, -0.1198), (-0.3474, 0.9177, -0.04775), (-0.3515, 0.9177, 0.03386), (-0.3508, 0.9177, -0.02287), (-0.3069, 0.9177, 0.185), (-0.3271, 0.9177, 0.1424), (-0.2687, 0.9177, 0.2398), (-0.1577, 0.9177, 0.3262), (-0.2483, 0.9177, 0.2617), (-0.0657, 0.9177, 0.3577), (0.06349, 1.016, -0.2276), (8.577e-09, 1.016, -0.2358), (0.1238, 1.016, -0.2033), (0.2014, 1.016, -0.133), (0.1512, 1.016, -0.1849), (0.2311, 1.016, -0.07968), (0.246, 1.016, -0.02781), (0.2486, 1.016, 0.0271), (0.2481, 1.016, -0.01243), (0.2172, 1.016, 0.1351), (0.2307, 1.016, 0.1069), (0.1895, 1.016, 0.175), (0.1111, 1.016, 0.2352), (0.1772, 1.016, 0.1882), (0.04557, 1.016, 0.2576), (3.6e-09, 1.016, 0.262), (-0.06349, 1.016, -0.2276), (-0.1238, 1.016, -0.2033), (-0.2014, 1.016, -0.133), (-0.1512, 1.016, -0.1849), (-0.2311, 1.016, -0.07968), (-0.246, 1.016, -0.02781), (-0.2486, 1.016, 0.0271), (-0.2481, 1.016, -0.01243), (-0.2172, 1.016, 0.1351), (-0.2307, 1.016, 0.1069), (-0.1895, 1.016, 0.175), (-0.1111, 1.016, 0.2352), (-0.1772, 1.016, 0.1882), (-0.04557, 1.016, 0.2576)], [], [(29, 347, 349, 17), (55, 445, 444, 52), (44, 448, 425, 45), (53, 443, 440, 51), (37, 438, 442, 40), (59, 424, 449, 57), (36, 436, 439, 38), (57, 449, 429, 58), (42, 447, 448, 44), (56, 428, 446, 54), (43, 420, 447, 42), (54, 446, 445, 55), (39, 441, 421, 41), (52, 444, 443, 53), (40, 442, 441, 39), (51, 440, 437, 50), (38, 439, 438, 37), (50, 437, 435, 48), (35, 434, 436, 36), (48, 435, 433, 49), (33, 431, 434, 35), (47, 432, 430, 46), (49, 433, 432, 47), (34, 426, 431, 33), (46, 430, 423, 31), (58, 429, 428, 56), (30, 422, 427, 32), (32, 427, 426, 34), (45, 425, 424, 59), (31, 423, 422, 30), (41, 421, 420, 43), (61, 31, 30, 60), (60, 30, 32, 62), (64, 34, 33, 63), (63, 33, 35, 65), (65, 35, 36, 66), (68, 38, 37, 67), (70, 40, 39, 69), (69, 39, 41, 71), (73, 43, 42, 72), (72, 42, 44, 74), (66, 36, 38, 68), (67, 37, 40, 70), (74, 44, 45, 75), (71, 41, 43, 73), (62, 32, 34, 64), (76, 46, 31, 61), (77, 47, 46, 76), (78, 48, 49, 79), (80, 50, 48, 78), (81, 51, 50, 80), (82, 52, 53, 83), (84, 54, 55, 85), (86, 56, 54, 84), (87, 57, 58, 88), (89, 59, 57, 87), (83, 53, 51, 81), (85, 55, 52, 82), (75, 45, 59, 89), (88, 58, 56, 86), (79, 49, 47, 77), (154, 124, 123, 153), (178, 148, 146, 176), (74, 104, 102, 72), (150, 120, 122, 152), (165, 135, 149, 179), (72, 102, 103, 73), (151, 121, 120, 150), (175, 145, 142, 172), (71, 101, 99, 69), (173, 143, 141, 171), (69, 99, 100, 70), (179, 149, 147, 177), (67, 97, 98, 68), (177, 147, 148, 178), (66, 96, 95, 65), (176, 146, 144, 174), (65, 95, 93, 63), (77, 107, 109, 79), (174, 144, 145, 175), (63, 93, 94, 64), (86, 116, 118, 88), (172, 142, 143, 173), (62, 92, 90, 60), (89, 119, 105, 75), (171, 141, 140, 170), (60, 90, 91, 61), (82, 112, 115, 85), (170, 140, 138, 168), (81, 111, 113, 83), (168, 138, 139, 169), (121, 91, 90, 120), (120, 90, 92, 122), (124, 94, 93, 123), (123, 93, 95, 125), (125, 95, 96, 126), (128, 98, 97, 127), (130, 100, 99, 129), (129, 99, 101, 131), (133, 103, 102, 132), (132, 102, 104, 134), (126, 96, 98, 128), (127, 97, 100, 130), (134, 104, 105, 135), (131, 101, 103, 133), (122, 92, 94, 124), (136, 106, 91, 121), (137, 107, 106, 136), (138, 108, 109, 139), (140, 110, 108, 138), (141, 111, 110, 140), (142, 112, 113, 143), (144, 114, 115, 145), (146, 116, 114, 144), (147, 117, 118, 148), (149, 119, 117, 147), (143, 113, 111, 141), (145, 115, 112, 142), (135, 105, 119, 149), (148, 118, 116, 146), (139, 109, 107, 137), (68, 98, 96, 66), (169, 139, 137, 167), (153, 123, 125, 155), (70, 100, 97, 67), (155, 125, 126, 156), (75, 105, 104, 74), (158, 128, 127, 157), (73, 103, 101, 71), (160, 130, 129, 159), (64, 94, 92, 62), (159, 129, 131, 161), (61, 91, 106, 76), (163, 133, 132, 162), (76, 106, 107, 77), (162, 132, 134, 164), (79, 109, 108, 78), (156, 126, 128, 158), (78, 108, 110, 80), (157, 127, 130, 160), (80, 110, 111, 81), (164, 134, 135, 165), (83, 113, 112, 82), (161, 131, 133, 163), (85, 115, 114, 84), (152, 122, 124, 154), (84, 114, 116, 86), (166, 136, 121, 151), (88, 118, 117, 87), (167, 137, 136, 166), (87, 117, 119, 89), (181, 151, 150, 180), (180, 150, 152, 182), (184, 154, 153, 183), (183, 153, 155, 185), (185, 155, 156, 186), (188, 158, 157, 187), (190, 160, 159, 189), (189, 159, 161, 191), (193, 163, 162, 192), (192, 162, 164, 194), (186, 156, 158, 188), (187, 157, 160, 190), (194, 164, 165, 195), (191, 161, 163, 193), (182, 152, 154, 184), (196, 166, 151, 181), (197, 167, 166, 196), (198, 168, 169, 199), (200, 170, 168, 198), (201, 171, 170, 200), (202, 172, 173, 203), (204, 174, 175, 205), (206, 176, 174, 204), (207, 177, 178, 208), (209, 179, 177, 207), (203, 173, 171, 201), (205, 175, 172, 202), (195, 165, 179, 209), (208, 178, 176, 206), (199, 169, 167, 197), (293, 263, 261, 291), (189, 219, 220, 190), (299, 269, 267, 297), (187, 217, 218, 188), (297, 267, 268, 298), (186, 216, 215, 185), (296, 266, 264, 294), (185, 215, 213, 183), (197, 227, 229, 199), (294, 264, 265, 295), (183, 213, 214, 184), (206, 236, 238, 208), (292, 262, 263, 293), (182, 212, 210, 180), (209, 239, 225, 195), (291, 261, 260, 290), (180, 210, 211, 181), (202, 232, 235, 205), (290, 260, 258, 288), (201, 231, 233, 203), (288, 258, 259, 289), (207, 237, 239, 209), (287, 257, 256, 286), (208, 238, 237, 207), (286, 256, 241, 271), (204, 234, 236, 206), (272, 242, 244, 274), (205, 235, 234, 204), (281, 251, 253, 283), (203, 233, 232, 202), (241, 211, 210, 240), (240, 210, 212, 242), (244, 214, 213, 243), (243, 213, 215, 245), (245, 215, 216, 246), (248, 218, 217, 247), (250, 220, 219, 249), (249, 219, 221, 251), (253, 223, 222, 252), (252, 222, 224, 254), (246, 216, 218, 248), (247, 217, 220, 250), (254, 224, 225, 255), (251, 221, 223, 253), (242, 212, 214, 244), (256, 226, 211, 241), (257, 227, 226, 256), (258, 228, 229, 259), (260, 230, 228, 258), (261, 231, 230, 260), (262, 232, 233, 263), (264, 234, 235, 265), (266, 236, 234, 264), (267, 237, 238, 268), (269, 239, 237, 267), (263, 233, 231, 261), (265, 235, 232, 262), (255, 225, 239, 269), (268, 238, 236, 266), (259, 229, 227, 257), (191, 221, 219, 189), (295, 265, 262, 292), (271, 241, 240, 270), (192, 222, 223, 193), (285, 255, 269, 299), (270, 240, 242, 272), (194, 224, 222, 192), (298, 268, 266, 296), (274, 244, 243, 273), (188, 218, 216, 186), (289, 259, 257, 287), (273, 243, 245, 275), (190, 220, 217, 187), (275, 245, 246, 276), (195, 225, 224, 194), (278, 248, 247, 277), (193, 223, 221, 191), (280, 250, 249, 279), (184, 214, 212, 182), (279, 249, 251, 281), (181, 211, 226, 196), (283, 253, 252, 282), (196, 226, 227, 197), (282, 252, 254, 284), (199, 229, 228, 198), (276, 246, 248, 278), (198, 228, 230, 200), (277, 247, 250, 280), (200, 230, 231, 201), (284, 254, 255, 285), (15, 271, 270, 0), (0, 270, 272, 13), (1, 274, 273, 2), (2, 273, 275, 3), (3, 275, 276, 9), (4, 278, 277, 10), (5, 280, 279, 6), (6, 279, 281, 12), (7, 283, 282, 8), (8, 282, 284, 11), (9, 276, 278, 4), (10, 277, 280, 5), (11, 284, 285, 14), (12, 281, 283, 7), (13, 272, 274, 1), (16, 286, 271, 15), (29, 287, 286, 16), (18, 288, 289, 17), (19, 290, 288, 18), (25, 291, 290, 19), (26, 292, 293, 20), (22, 294, 295, 21), (28, 296, 294, 22), (24, 297, 298, 23), (27, 299, 297, 24), (20, 293, 291, 25), (21, 295, 292, 26), (14, 285, 299, 27), (23, 298, 296, 28), (17, 289, 287, 29), (305, 365, 363, 303), (16, 346, 347, 29), (3, 335, 333, 2), (17, 349, 348, 18), (9, 336, 335, 3), (18, 348, 350, 19), (10, 337, 338, 4), (19, 350, 351, 25), (6, 339, 340, 5), (20, 353, 352, 26), (12, 341, 339, 6), (21, 355, 354, 22), (8, 342, 343, 7), (22, 354, 356, 28), (11, 344, 342, 8), (23, 358, 357, 24), (4, 338, 336, 9), (24, 357, 359, 27), (5, 340, 337, 10), (25, 351, 353, 20), (14, 345, 344, 11), (26, 352, 355, 21), (7, 343, 341, 12), (0, 330, 331, 15), (27, 359, 345, 14), (1, 334, 332, 13), (13, 332, 330, 0), (28, 356, 358, 23), (15, 331, 346, 16), (2, 333, 334, 1), (301, 331, 330, 300), (300, 330, 332, 302), (304, 334, 333, 303), (303, 333, 335, 305), (305, 335, 336, 306), (308, 338, 337, 307), (310, 340, 339, 309), (309, 339, 341, 311), (313, 343, 342, 312), (312, 342, 344, 314), (306, 336, 338, 308), (307, 337, 340, 310), (314, 344, 345, 315), (311, 341, 343, 313), (302, 332, 334, 304), (316, 346, 331, 301), (317, 347, 346, 316), (318, 348, 349, 319), (320, 350, 348, 318), (321, 351, 350, 320), (322, 352, 353, 323), (324, 354, 355, 325), (326, 356, 354, 324), (327, 357, 358, 328), (329, 359, 357, 327), (323, 353, 351, 321), (325, 355, 352, 322), (315, 345, 359, 329), (328, 358, 356, 326), (319, 349, 347, 317), (361, 360, 362, 364, 363, 365, 366, 368, 367, 370, 369, 371, 373, 372, 374, 375, 389, 387, 388, 386, 384, 385, 382, 383, 381, 380, 378, 379, 377, 376), (319, 379, 378, 318), (306, 366, 365, 305), (318, 378, 380, 320), (307, 367, 368, 308), (320, 380, 381, 321), (309, 369, 370, 310), (323, 383, 382, 322), (311, 371, 369, 309), (325, 385, 384, 324), (312, 372, 373, 313), (324, 384, 386, 326), (314, 374, 372, 312), (328, 388, 387, 327), (308, 368, 366, 306), (327, 387, 389, 329), (310, 370, 367, 307), (321, 381, 383, 323), (315, 375, 374, 314), (322, 382, 385, 325), (313, 373, 371, 311), (300, 360, 361, 301), (329, 389, 375, 315), (304, 364, 362, 302), (302, 362, 360, 300), (326, 386, 388, 328), (301, 361, 376, 316), (303, 363, 364, 304), (317, 377, 379, 319), (316, 376, 377, 317), (419, 407, 769, 767), (475, 472, 444, 445), (464, 465, 425, 448), (473, 471, 440, 443), (457, 460, 442, 438), (479, 477, 449, 424), (456, 458, 439, 436), (477, 478, 429, 449), (462, 464, 448, 447), (476, 474, 446, 428), (463, 462, 447, 420), (474, 475, 445, 446), (459, 461, 421, 441), (472, 473, 443, 444), (460, 459, 441, 442), (471, 470, 437, 440), (458, 457, 438, 439), (470, 468, 435, 437), (455, 456, 436, 434), (468, 469, 433, 435), (453, 455, 434, 431), (467, 466, 430, 432), (469, 467, 432, 433), (454, 453, 431, 426), (466, 451, 423, 430), (478, 476, 428, 429), (450, 452, 427, 422), (452, 454, 426, 427), (465, 479, 424, 425), (451, 450, 422, 423), (461, 463, 420, 421), (481, 480, 450, 451), (480, 482, 452, 450), (484, 483, 453, 454), (483, 485, 455, 453), (485, 486, 456, 455), (488, 487, 457, 458), (490, 489, 459, 460), (489, 491, 461, 459), (493, 492, 462, 463), (492, 494, 464, 462), (486, 488, 458, 456), (487, 490, 460, 457), (494, 495, 465, 464), (491, 493, 463, 461), (482, 484, 454, 452), (496, 481, 451, 466), (497, 496, 466, 467), (498, 499, 469, 468), (500, 498, 468, 470), (501, 500, 470, 471), (502, 503, 473, 472), (504, 505, 475, 474), (506, 504, 474, 476), (507, 508, 478, 477), (509, 507, 477, 479), (503, 501, 471, 473), (505, 502, 472, 475), (495, 509, 479, 465), (508, 506, 476, 478), (499, 497, 467, 469), (574, 573, 543, 544), (598, 596, 566, 568), (494, 492, 522, 524), (570, 572, 542, 540), (585, 599, 569, 555), (492, 493, 523, 522), (571, 570, 540, 541), (595, 592, 562, 565), (491, 489, 519, 521), (593, 591, 561, 563), (489, 490, 520, 519), (599, 597, 567, 569), (487, 488, 518, 517), (597, 598, 568, 567), (486, 485, 515, 516), (596, 594, 564, 566), (485, 483, 513, 515), (497, 499, 529, 527), (594, 595, 565, 564), (483, 484, 514, 513), (506, 508, 538, 536), (592, 593, 563, 562), (482, 480, 510, 512), (509, 495, 525, 539), (591, 590, 560, 561), (480, 481, 511, 510), (502, 505, 535, 532), (590, 588, 558, 560), (501, 503, 533, 531), (588, 589, 559, 558), (541, 540, 510, 511), (540, 542, 512, 510), (544, 543, 513, 514), (543, 545, 515, 513), (545, 546, 516, 515), (548, 547, 517, 518), (550, 549, 519, 520), (549, 551, 521, 519), (553, 552, 522, 523), (552, 554, 524, 522), (546, 548, 518, 516), (547, 550, 520, 517), (554, 555, 525, 524), (551, 553, 523, 521), (542, 544, 514, 512), (556, 541, 511, 526), (557, 556, 526, 527), (558, 559, 529, 528), (560, 558, 528, 530), (561, 560, 530, 531), (562, 563, 533, 532), (564, 565, 535, 534), (566, 564, 534, 536), (567, 568, 538, 537), (569, 567, 537, 539), (563, 561, 531, 533), (565, 562, 532, 535), (555, 569, 539, 525), (568, 566, 536, 538), (559, 557, 527, 529), (488, 486, 516, 518), (589, 587, 557, 559), (573, 575, 545, 543), (490, 487, 517, 520), (575, 576, 546, 545), (495, 494, 524, 525), (578, 577, 547, 548), (493, 491, 521, 523), (580, 579, 549, 550), (484, 482, 512, 514), (579, 581, 551, 549), (481, 496, 526, 511), (583, 582, 552, 553), (496, 497, 527, 526), (582, 584, 554, 552), (499, 498, 528, 529), (576, 578, 548, 546), (498, 500, 530, 528), (577, 580, 550, 547), (500, 501, 531, 530), (584, 585, 555, 554), (503, 502, 532, 533), (581, 583, 553, 551), (505, 504, 534, 535), (572, 574, 544, 542), (504, 506, 536, 534), (586, 571, 541, 556), (508, 507, 537, 538), (587, 586, 556, 557), (507, 509, 539, 537), (601, 600, 570, 571), (600, 602, 572, 570), (604, 603, 573, 574), (603, 605, 575, 573), (605, 606, 576, 575), (608, 607, 577, 578), (610, 609, 579, 580), (609, 611, 581, 579), (613, 612, 582, 583), (612, 614, 584, 582), (606, 608, 578, 576), (607, 610, 580, 577), (614, 615, 585, 584), (611, 613, 583, 581), (602, 604, 574, 572), (616, 601, 571, 586), (617, 616, 586, 587), (618, 619, 589, 588), (620, 618, 588, 590), (621, 620, 590, 591), (622, 623, 593, 592), (624, 625, 595, 594), (626, 624, 594, 596), (627, 628, 598, 597), (629, 627, 597, 599), (623, 621, 591, 593), (625, 622, 592, 595), (615, 629, 599, 585), (628, 626, 596, 598), (619, 617, 587, 589), (713, 711, 681, 683), (609, 610, 640, 639), (719, 717, 687, 689), (607, 608, 638, 637), (717, 718, 688, 687), (606, 605, 635, 636), (716, 714, 684, 686), (605, 603, 633, 635), (617, 619, 649, 647), (714, 715, 685, 684), (603, 604, 634, 633), (626, 628, 658, 656), (712, 713, 683, 682), (602, 600, 630, 632), (629, 615, 645, 659), (711, 710, 680, 681), (600, 601, 631, 630), (622, 625, 655, 652), (710, 708, 678, 680), (621, 623, 653, 651), (708, 709, 679, 678), (627, 629, 659, 657), (707, 706, 676, 677), (628, 627, 657, 658), (706, 691, 661, 676), (624, 626, 656, 654), (692, 694, 664, 662), (625, 624, 654, 655), (701, 703, 673, 671), (623, 622, 652, 653), (661, 660, 630, 631), (660, 662, 632, 630), (664, 663, 633, 634), (663, 665, 635, 633), (665, 666, 636, 635), (668, 667, 637, 638), (670, 669, 639, 640), (669, 671, 641, 639), (673, 672, 642, 643), (672, 674, 644, 642), (666, 668, 638, 636), (667, 670, 640, 637), (674, 675, 645, 644), (671, 673, 643, 641), (662, 664, 634, 632), (676, 661, 631, 646), (677, 676, 646, 647), (678, 679, 649, 648), (680, 678, 648, 650), (681, 680, 650, 651), (682, 683, 653, 652), (684, 685, 655, 654), (686, 684, 654, 656), (687, 688, 658, 657), (689, 687, 657, 659), (683, 681, 651, 653), (685, 682, 652, 655), (675, 689, 659, 645), (688, 686, 656, 658), (679, 677, 647, 649), (611, 609, 639, 641), (715, 712, 682, 685), (691, 690, 660, 661), (612, 613, 643, 642), (705, 719, 689, 675), (690, 692, 662, 660), (614, 612, 642, 644), (718, 716, 686, 688), (694, 693, 663, 664), (608, 606, 636, 638), (709, 707, 677, 679), (693, 695, 665, 663), (610, 607, 637, 640), (695, 696, 666, 665), (615, 614, 644, 645), (698, 697, 667, 668), (613, 611, 641, 643), (700, 699, 669, 670), (604, 602, 632, 634), (699, 701, 671, 669), (601, 616, 646, 631), (703, 702, 672, 673), (616, 617, 647, 646), (702, 704, 674, 672), (619, 618, 648, 649), (696, 698, 668, 666), (618, 620, 650, 648), (697, 700, 670, 667), (620, 621, 651, 650), (704, 705, 675, 674), (405, 390, 690, 691), (390, 403, 692, 690), (391, 392, 693, 694), (392, 393, 695, 693), (393, 399, 696, 695), (394, 400, 697, 698), (395, 396, 699, 700), (396, 402, 701, 699), (397, 398, 702, 703), (398, 401, 704, 702), (399, 394, 698, 696), (400, 395, 700, 697), (401, 404, 705, 704), (402, 397, 703, 701), (403, 391, 694, 692), (406, 405, 691, 706), (419, 406, 706, 707), (408, 407, 709, 708), (409, 408, 708, 710), (415, 409, 710, 711), (416, 410, 713, 712), (412, 411, 715, 714), (418, 412, 714, 716), (414, 413, 718, 717), (417, 414, 717, 719), (410, 415, 711, 713), (411, 416, 712, 715), (404, 417, 719, 705), (413, 418, 716, 718), (407, 419, 707, 709), (725, 723, 783, 785), (406, 419, 767, 766), (393, 392, 753, 755), (407, 408, 768, 769), (399, 393, 755, 756), (408, 409, 770, 768), (400, 394, 758, 757), (409, 415, 771, 770), (396, 395, 760, 759), (410, 416, 772, 773), (402, 396, 759, 761), (411, 412, 774, 775), (398, 397, 763, 762), (412, 418, 776, 774), (401, 398, 762, 764), (413, 414, 777, 778), (394, 399, 756, 758), (414, 417, 779, 777), (395, 400, 757, 760), (415, 410, 773, 771), (404, 401, 764, 765), (416, 411, 775, 772), (397, 402, 761, 763), (390, 405, 751, 750), (417, 404, 765, 779), (391, 403, 752, 754), (403, 390, 750, 752), (418, 413, 778, 776), (405, 406, 766, 751), (392, 391, 754, 753), (721, 720, 750, 751), (720, 722, 752, 750), (724, 723, 753, 754), (723, 725, 755, 753), (725, 726, 756, 755), (728, 727, 757, 758), (730, 729, 759, 760), (729, 731, 761, 759), (733, 732, 762, 763), (732, 734, 764, 762), (726, 728, 758, 756), (727, 730, 760, 757), (734, 735, 765, 764), (731, 733, 763, 761), (722, 724, 754, 752), (736, 721, 751, 766), (737, 736, 766, 767), (738, 739, 769, 768), (740, 738, 768, 770), (741, 740, 770, 771), (742, 743, 773, 772), (744, 745, 775, 774), (746, 744, 774, 776), (747, 748, 778, 777), (749, 747, 777, 779), (743, 741, 771, 773), (745, 742, 772, 775), (735, 749, 779, 765), (748, 746, 776, 778), (739, 737, 767, 769), (781, 796, 797, 799, 798, 800, 801, 803, 802, 805, 804, 806, 808, 807, 809, 795, 794, 792, 793, 791, 789, 790, 787, 788, 786, 785, 783, 784, 782, 780), (739, 738, 798, 799), (726, 725, 785, 786), (738, 740, 800, 798), (727, 728, 788, 787), (740, 741, 801, 800), (729, 730, 790, 789), (743, 742, 802, 803), (731, 729, 789, 791), (745, 744, 804, 805), (732, 733, 793, 792), (744, 746, 806, 804), (734, 732, 792, 794), (748, 747, 807, 808), (728, 726, 786, 788), (747, 749, 809, 807), (730, 727, 787, 790), (741, 743, 803, 801), (735, 734, 794, 795), (742, 745, 805, 802), (733, 731, 791, 793), (720, 721, 781, 780), (749, 735, 795, 809), (724, 722, 782, 784), (722, 720, 780, 782), (746, 748, 808, 806), (721, 736, 796, 781), (723, 724, 784, 783), (737, 739, 799, 797), (736, 737, 797, 796)])
me_circle_000.polygons.foreach_set('material_index', [0, 0, 0, 0, 0, 0, 0, 0, 0, 0, 0, 0, 0, 0, 0, 0, 0, 0, 0, 0, 0, 0, 0, 0, 0, 0, 0, 0, 0, 0, 0, 0, 0, 0, 0, 0, 0, 0, 0, 0, 0, 0, 0, 0, 0, 0, 0, 0, 0, 0, 0, 0, 0, 0, 0, 0, 0, 0, 0, 0, 0, 2, 2, 2, 2, 2, 2, 2, 2, 2, 2, 2, 2, 2, 2, 2, 2, 2, 2, 2, 2, 2, 2, 2, 2, 2, 2, 2, 2, 2, 2, 2, 2, 2, 2, 2, 2, 2, 2, 2, 2, 2, 2, 2, 2, 2, 2, 2, 2, 2, 2, 2, 2, 2, 2, 2, 2, 2, 2, 2, 2, 2, 2, 2, 2, 2, 2, 2, 2, 2, 2, 2, 2, 2, 2, 2, 2, 2, 2, 2, 2, 2, 2, 2, 2, 2, 2, 2, 2, 2, 2, 0, 0, 0, 0, 0, 0, 0, 0, 0, 0, 0, 0, 0, 0, 0, 0, 0, 0, 0, 0, 0, 0, 0, 0, 0, 0, 0, 0, 0, 0, 2, 2, 2, 2, 2, 2, 2, 2, 2, 2, 2, 2, 2, 2, 2, 2, 2, 2, 2, 2, 2, 2, 2, 2, 2, 2, 2, 2, 2, 2, 2, 2, 2, 2, 2, 2, 2, 2, 2, 2, 2, 2, 2, 2, 2, 2, 2, 2, 2, 2, 2, 2, 2, 2, 2, 2, 2, 2, 2, 2, 2, 2, 2, 2, 2, 2, 2, 2, 2, 2, 2, 2, 2, 2, 2, 2, 2, 2, 2, 2, 2, 2, 2, 2, 2, 2, 2, 2, 2, 2, 0, 0, 0, 0, 0, 0, 0, 0, 0, 0, 0, 0, 0, 0, 0, 0, 0, 0, 0, 0, 0, 0, 0, 0, 0, 0, 0, 0, 0, 0, 0, 0, 0, 0, 0, 0, 0, 0, 0, 0, 0, 0, 0, 0, 0, 0, 0, 0, 0, 0, 0, 0, 0, 0, 0, 0, 0, 0, 0, 0, 0, 0, 0, 0, 0, 0, 0, 0, 0, 0, 0, 0, 0, 0, 0, 0, 0, 0, 0, 0, 0, 0, 0, 0, 0, 0, 0, 0, 0, 0, 0, 0, 0, 0, 0, 0, 0, 0, 0, 0, 0, 0, 0, 0, 0, 0, 0, 0, 0, 0, 0, 0, 0, 0, 0, 0, 0, 0, 0, 0, 0, 0, 0, 0, 0, 0, 0, 0, 0, 0, 0, 0, 0, 0, 0, 0, 0, 0, 0, 0, 0, 0, 0, 0, 0, 0, 0, 0, 0, 0, 0, 0, 0, 0, 0, 0, 0, 0, 0, 0, 0, 0, 0, 0, 0, 0, 0, 0, 0, 0, 0, 0, 0, 0, 0, 0, 0, 0, 0, 0, 0, 2, 2, 2, 2, 2, 2, 2, 2, 2, 2, 2, 2, 2, 2, 2, 2, 2, 2, 2, 2, 2, 2, 2, 2, 2, 2, 2, 2, 2, 2, 2, 2, 2, 2, 2, 2, 2, 2, 2, 2, 2, 2, 2, 2, 2, 2, 2, 2, 2, 2, 2, 2, 2, 2, 2, 2, 2, 2, 2, 2, 2, 2, 2, 2, 2, 2, 2, 2, 2, 2, 2, 2, 2, 2, 2, 2, 2, 2, 2, 2, 2, 2, 2, 2, 2, 2, 2, 2, 2, 2, 0, 0, 0, 0, 0, 0, 0, 0, 0, 0, 0, 0, 0, 0, 0, 0, 0, 0, 0, 0, 0, 0, 0, 0, 0, 0, 0, 0, 0, 0, 2, 2, 2, 2, 2, 2, 2, 2, 2, 2, 2, 2, 2, 2, 2, 2, 2, 2, 2, 2, 2, 2, 2, 2, 2, 2, 2, 2, 2, 2, 2, 2, 2, 2, 2, 2, 2, 2, 2, 2, 2, 2, 2, 2, 2, 2, 2, 2, 2, 2, 2, 2, 2, 2, 2, 2, 2, 2, 2, 2, 2, 2, 2, 2, 2, 2, 2, 2, 2, 2, 2, 2, 2, 2, 2, 2, 2, 2, 2, 2, 2, 2, 2, 2, 2, 2, 2, 2, 2, 2, 0, 0, 0, 0, 0, 0, 0, 0, 0, 0, 0, 0, 0, 0, 0, 0, 0, 0, 0, 0, 0, 0, 0, 0, 0, 0, 0, 0, 0, 0, 0, 0, 0, 0, 0, 0, 0, 0, 0, 0, 0, 0, 0, 0, 0, 0, 0, 0, 0, 0, 0, 0, 0, 0, 0, 0, 0, 0, 0, 0, 0, 0, 0, 0, 0, 0, 0, 0, 0, 0, 0, 0, 0, 0, 0, 0, 0, 0, 0, 0, 0, 0, 0, 0, 0, 0, 0, 0, 0, 0, 0, 0, 0, 0, 0, 0, 0, 0, 0, 0, 0, 0, 0, 0, 0, 0, 0, 0, 0, 0, 0, 0, 0, 0, 0, 0, 0, 0, 0, 0])
me_circle_000.materials.append(mat_material_002)
me_circle_000.materials.append(mat_metal_2_000)
me_circle_000.materials.append(mat_emit_001)
me_circle_000.use_remesh_preserve_volume = False
me_circle_000.use_remesh_preserve_attributes = False
me_circle_000.use_mirror_vertex_groups = False
me_circle_000.update()

# ---- objects
ob_seina = bpy.data.objects.new('seina', me_cube)
ob_hemi = bpy.data.objects.new('Hemi', light_hemi)
ob_karmit = bpy.data.objects.new('karmit', me_circle_001)
ob_circle_003 = bpy.data.objects.new('Circle.003', me_circle_008)
ob_circle_001 = bpy.data.objects.new('Circle.001', me_circle_002)
ob_circle_002 = bpy.data.objects.new('Circle.002', me_circle_007)
ob_plane = bpy.data.objects.new('Plane', me_plane)
ob_lamp = bpy.data.objects.new('Lamp', light_lamp)
ob_camera = bpy.data.objects.new('Camera', cam_camera)
ob_ovi_001 = bpy.data.objects.new('ovi.001', me_circle_000)

# ---- transforms, parenting, visibility, modifiers, constraints
ob_seina.location = (0.0, 0.0, 0.0)
ob_seina.scale = (1.563, 0.5, 1.322)
ob_seina.lineart.crease_threshold = 0.0
ob_hemi.location = (0.0, 0.0, 2.055)
ob_hemi.lineart.crease_threshold = 0.0
ob_karmit.location = (0.0, 0.0, 0.0)
ob_karmit.rotation_euler = (1.571, -0.0, 0.0)
ob_karmit.lineart.crease_threshold = 0.0
_m = ob_karmit.modifiers.new('Mirror', 'MIRROR')
_m.use_axis = (False, False, True)
_m.use_clip = True
ob_circle_003.parent = ob_karmit
ob_circle_003.matrix_parent_inverse = Matrix(((1.0, 0.0, 0.0, 0.0), (0.0, -4.371e-08, 1.0, 0.0), (0.0, -1.0, -4.371e-08, 0.0), (0.0, 0.0, 0.0, 1.0)))
ob_circle_003.location = (1.125, -0.6199, 0.5108)
ob_circle_003.rotation_euler = (1.571, 0.0747, 1.005e-08)
ob_circle_003.scale = (0.2653, 0.2653, 0.2653)
ob_circle_003.lineart.crease_threshold = 0.0
_m = ob_circle_003.modifiers.new('Mirror', 'MIRROR')
_m.use_axis = (False, False, True)
_m.mirror_object = ob_karmit
ob_circle_001.parent = ob_karmit
ob_circle_001.matrix_parent_inverse = Matrix(((1.0, 0.0, 0.0, 0.0), (0.0, -4.371e-08, 1.0, 0.0), (0.0, -1.0, -4.371e-08, 0.0), (0.0, 0.0, 0.0, 1.0)))
ob_circle_001.location = (0.942, -0.6044, 0.7993)
ob_circle_001.rotation_euler = (1.571, 0.0747, 1.005e-08)
ob_circle_001.scale = (0.4408, 0.4408, 0.4408)
ob_circle_001.lineart.crease_threshold = 0.0
_m = ob_circle_001.modifiers.new('Mirror', 'MIRROR')
_m.use_axis = (False, False, True)
_m.mirror_object = ob_karmit
ob_circle_002.parent = ob_karmit
ob_circle_002.matrix_parent_inverse = Matrix(((1.0, 0.0, 0.0, 0.0), (0.0, -4.371e-08, 1.0, 0.0), (0.0, -1.0, -4.371e-08, 0.0), (0.0, 0.0, 0.0, 1.0)))
ob_circle_002.location = (1.05, -0.613, 0.6494)
ob_circle_002.rotation_euler = (1.571, 0.0747, 1.005e-08)
ob_circle_002.scale = (0.353, 0.353, 0.353)
ob_circle_002.lineart.crease_threshold = 0.0
_m = ob_circle_002.modifiers.new('Mirror', 'MIRROR')
_m.use_axis = (False, False, True)
_m.mirror_object = ob_karmit
ob_plane.parent = ob_karmit
ob_plane.matrix_parent_inverse = Matrix(((1.0, 0.0, 0.0, 0.0), (0.0, -4.371e-08, 1.0, 0.0), (0.0, -1.0, -4.371e-08, 0.0), (0.0, 0.0, 0.0, 1.0)))
ob_plane.location = (1.175, -0.7568, 0.3839)
ob_plane.rotation_euler = (1.571, -0.2343, -3.207e-08)
ob_plane.scale = (0.04819, 0.04819, 0.04819)
ob_plane.lineart.crease_threshold = 0.0
_m = ob_plane.modifiers.new('Mirror', 'MIRROR')
_m.use_axis = (False, False, True)
_m.mirror_object = ob_karmit
ob_lamp.location = (4.076, 1.005, 5.904)
ob_lamp.rotation_euler = (0.6503, 0.05522, 1.866)
ob_lamp.lock_rotations_4d = False
ob_lamp.empty_display_type = 'ARROWS'
ob_lamp.color = (0.0, 0.0, 0.0, 0.0)
ob_lamp.lineart.crease_threshold = 0.0
ob_camera.location = (7.481, -6.508, 5.344)
ob_camera.rotation_euler = (1.109, 0.0, 0.8149)
ob_camera.lock_rotations_4d = False
ob_camera.empty_display_type = 'ARROWS'
ob_camera.color = (0.0, 0.0, 0.0, 0.0)
ob_camera.display_type = 'WIRE'
ob_camera.lineart.crease_threshold = 0.0
ob_ovi_001.location = (0.0, 0.0, 0.0)
ob_ovi_001.scale = (1.025, 0.5044, 1.025)
ob_ovi_001.lineart.crease_threshold = 0.0

# ---- collection membership
col_collection_1.objects.link(ob_seina)
col_collection_1.objects.link(ob_hemi)
col_collection_1.objects.link(ob_karmit)
col_collection_1.objects.link(ob_circle_003)
col_collection_1.objects.link(ob_circle_001)
col_collection_1.objects.link(ob_circle_002)
col_collection_1.objects.link(ob_plane)
col_collection_1.objects.link(ob_lamp)
col_collection_1.objects.link(ob_camera)
col_collection_1.objects.link(ob_ovi_001)

# ---- scene / render settings (as saved in the file)
scene.camera = ob_camera
scene.frame_start = 1; scene.frame_end = 250; scene.frame_set(1)
scene.render.engine = 'BLENDER_EEVEE_NEXT'
scene.render.resolution_percentage = 50
scene.render.dither_intensity = 0.0
scene.cycles.use_denoising = False
scene.cycles.samples = 128
scene.cycles.sampling_pattern = 'TABULATED_SOBOL'
scene.cycles.light_sampling_threshold = 0.0
scene.cycles.use_adaptive_sampling = False
scene.cycles.use_light_tree = False
scene.cycles.blur_glossy = 0.0
scene.cycles.sample_clamp_direct = 0.55
scene.cycles.sample_clamp_indirect = 0.031
scene.view_settings.view_transform = 'Standard'
bpy.context.view_layer.update()
